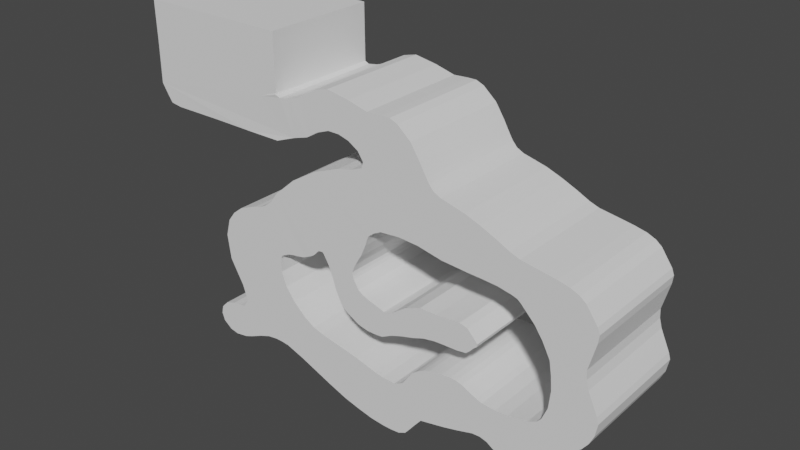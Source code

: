 # Source: E0M2.Collision.blend  (saved by Blender 2.91.10; exported with 4.5.12 LTS)
import bpy
from mathutils import Matrix  # noqa: F401  (used for matrix-valued properties, if any)

bpy.ops.wm.read_factory_settings(use_empty=True)
scene = bpy.context.scene
scene.name = 'Scene'

# ---- collections
col_collection = bpy.data.collections.new('Collection'); scene.collection.children.link(col_collection)

# ---- world
world_world = bpy.data.worlds.new('World'); scene.world = world_world
world_world.use_nodes = True; world_world.node_tree.nodes.clear()
_N = world_world.node_tree.nodes; _L = world_world.node_tree.links
n0 = _N.new('ShaderNodeOutputWorld'); n0.name = 'World Output'; n0.location = (300, 300)
n1 = _N.new('ShaderNodeBackground'); n1.name = 'Background'; n1.location = (10, 300)
n1.inputs[0].default_value = (0.05088, 0.05088, 0.05088, 1.0)
_L.new(n1.outputs[0], n0.inputs[0])
n0.is_active_output = True
world_world.color = (0.05088, 0.05088, 0.05088)
world_world.use_sun_shadow = False
world_world.sun_shadow_jitter_overblur = 0.0

# ---- meshes
me_world_meshshape = bpy.data.meshes.new('World.MeshShape')
me_world_meshshape.from_pydata([(3.954, 5.0, 19.69), (3.954, -5.0, 19.69), (6.627, 5.0, 18.88), (6.627, -5.0, 18.88), (9.222, 5.0, 17.84), (9.222, -5.0, 17.84), (15.85, 5.0, 15.99), (15.85, -5.0, 15.99), (17.33, 5.0, 14.22), (17.33, -5.0, 14.22), (17.83, 5.0, 5.801), (17.83, -5.0, 5.801), (16.97, 5.0, 4.357), (16.97, -5.0, 4.357), (14.31, 5.0, 2.495), (14.31, -5.0, 2.495), (11.51, 5.0, 0.8771), (11.51, -5.0, 0.8771), (9.215, 5.0, 1.052), (9.215, -5.0, 1.052), (6.447, 5.0, 0.7671), (6.447, -5.0, 0.7671), (3.846, 5.0, 0.158), (3.846, -5.0, 0.158), (0.8278, 5.0, -2.233), (0.8278, -5.0, -2.233), (-2.024, 5.0, -2.189), (-2.024, -5.0, -2.189), (-4.839, 5.0, -1.519), (-4.839, -5.0, -1.519), (-11.22, 5.0, 0.893), (-11.22, -5.0, 0.893), (-19.05, 5.0, 0.2225), (-19.05, -5.0, 0.2225), (-19.15, 5.0, 1.608), (-19.15, -5.0, 1.608), (-16.3, 5.0, 4.818), (-16.3, -5.0, 4.818), (-17.52, 5.0, 6.955), (-17.52, -5.0, 6.955), (-17.81, 5.0, 9.12), (-17.81, -5.0, 9.12), (-12.97, 5.0, 13.33), (-12.97, -5.0, 13.33), (-11.57, 5.0, 14.82), (-11.57, -5.0, 14.82), (-9.683, 5.0, 16.48), (-9.683, -5.0, 16.48), (-7.425, 5.0, 17.86), (-7.425, -5.0, 17.86), (-4.875, 5.0, 18.87), (-4.875, -5.0, 18.87), (-2.6, 5.0, 19.56), (-2.6, -5.0, 19.56), (-10.18, -5.0, 5.507), (-10.18, 5.0, 5.507), (-11.01, -5.0, 6.631), (-11.01, 5.0, 6.631), (10.87, -5.0, 4.229), (10.87, 5.0, 4.229), (-7.13, -5.0, 3.637), (-7.13, 5.0, 3.637), (2.704, -5.0, 4.404), (2.704, 5.0, 4.404), (0.8385, -5.0, 2.441), (0.8385, 5.0, 2.441), (-2.417, -5.0, 2.647), (-2.417, 5.0, 2.647), (-0.8159, -5.0, 2.305), (-0.8159, 5.0, 2.305), (4.968, -5.0, 5.127), (4.968, 5.0, 5.127), (7.282, -5.0, 4.786), (7.282, 5.0, 4.786), (5.753, -5.0, 5.186), (5.753, 5.0, 5.186), (13.25, -5.0, 4.83), (13.25, 5.0, 4.83), (-9.104, -5.0, 4.531), (-9.104, 5.0, 4.531), (12.67, 5.0, 12.5), (12.67, -5.0, 12.5), (13.99, 5.0, 10.27), (13.99, -5.0, 10.27), (-11.48, 5.0, 7.847), (-11.48, -5.0, 7.847), (-8.819, 5.01, 10.1), (-8.819, -4.99, 10.1), (-11.46, 5.0, 9.051), (-11.46, -5.0, 9.051), (11.51, 5.0, 13.69), (11.51, -5.0, 13.69), (0.8715, 5.0, 15.15), (0.8715, -5.0, 15.15), (9.527, 5.0, 14.34), (9.527, -5.0, 14.34), (2.625, 5.0, 15.04), (2.625, -5.0, 15.04), (-0.883, 5.0, 14.98), (-0.883, -5.0, 14.98), (-7.255, 5.0, 11.2), (-7.255, -5.0, 11.2), (10.37, 5.0, 17.28), (10.37, -5.0, 17.28), (17.44, 5.0, 13.03), (17.44, -5.0, 13.03), (16.88, 5.0, 9.972), (16.88, -5.0, 9.972), (17.89, 5.0, 7.457), (17.89, -5.0, 7.457), (12.68, 5.0, 1.635), (12.68, -5.0, 1.635), (10.49, 5.0, 0.5249), (10.49, -5.0, 0.5249), (7.876, 5.0, 1.185), (7.876, -5.0, 1.185), (2.391, 5.0, -0.7916), (2.391, -5.0, -0.7916), (-16.75, 5.0, 11.48), (-16.75, -5.0, 11.48), (-14.1, 5.0, 12.89), (-14.1, -5.0, 12.89), (9.811, 5.0, 4.155), (9.811, -5.0, 4.155), (-3.564, -5.0, 2.96), (8.141, -5.0, 4.405), (6.283, 5.0, 5.15), (-3.564, 5.0, 2.96), (3.212, 5.0, 4.679), (8.141, 5.0, 4.405), (4.373, -5.0, 5.016), (6.283, -5.0, 5.15), (13.34, 5.0, 11.52), (13.34, -5.0, 11.52), (-7.651, 5.0, 10.76), (-11.04, -5.0, 9.519), (-11.04, 5.0, 9.519), (10.66, 5.0, 14.12), (10.66, -5.0, 14.12), (-2.058, 5.0, 14.24), (-2.058, -5.0, 14.24), (-7.651, -5.0, 10.76), (11.21, 5.0, 16.98), (15.11, 5.0, 16.3), (16.37, -5.0, 15.58), (17.52, -5.0, 13.7), (17.09, 5.0, 9.22), (16.84, -5.0, 10.74), (18.05, 5.0, 6.921), (17.46, 5.0, 5.016), (-14.24, 5.009, 19.42), (16.26, -5.0, 3.693), (12.0, 5.0, 1.247), (9.803, 5.0, 0.6665), (8.567, -5.0, 1.22), (1.485, 5.0, -1.923), (3.028, -5.0, -0.01094), (-15.85, 5.0, 12.19), (-17.4, -5.0, 10.63), (-13.59, 5.0, 13.01), (-14.64, -5.0, 12.68), (-12.25, -5.0, 13.89), (12.59, -5.0, 4.553), (1.277, 5.0, 2.724), (-2.885, -5.0, 2.774), (3.212, -5.0, 4.679), (0.3936, -5.0, 2.246), (8.637, -5.0, 4.249), (3.778, 5.0, 4.879), (6.808, -5.0, 5.022), (-8.114, -5.0, 3.921), (2.226, -5.0, 4.04), (-7.468, 5.0, 10.98), (-11.33, -5.0, 9.37), (14.28, 5.0, 7.898), (14.12, -5.0, 6.394), (14.12, 5.0, 6.394), (11.16, 5.0, 13.98), (-8.041, -5.0, 10.49), (-6.772, 5.0, 11.27), (4.755, -5.0, 14.62), (11.21, -5.0, 16.98), (15.11, -5.0, 16.3), (16.37, 5.0, 15.58), (17.52, 5.0, 13.7), (16.84, 5.0, 10.74), (17.09, -5.0, 9.22), (18.05, -5.0, 6.921), (17.46, -5.0, 5.016), (16.26, 5.0, 3.693), (12.0, -5.0, 1.247), (9.803, -5.0, 0.6665), (8.567, 5.0, 1.22), (3.028, 5.0, -0.01094), (1.485, -5.0, -1.923), (-17.4, 5.0, 10.63), (-15.85, -5.0, 12.19), (-14.64, 5.0, 12.68), (-13.59, -5.0, 13.01), (-12.25, 5.0, 13.89), (-8.114, 5.0, 3.921), (2.226, 5.0, 4.04), (0.3936, 5.0, 2.246), (3.778, -5.0, 4.879), (6.808, 5.0, 5.022), (-2.885, 5.0, 2.774), (4.373, 5.0, 5.016), (8.637, 5.0, 4.249), (12.59, 5.0, 4.553), (1.277, -5.0, 2.724), (-8.041, 5.0, 10.49), (-11.33, 5.0, 9.37), (14.28, -5.0, 7.898), (13.67, -5.0, 5.289), (13.67, 5.0, 5.289), (11.16, -5.0, 13.98), (-7.468, -5.0, 10.98), (4.755, 5.0, 14.62), (-6.772, -5.0, 11.27), (-3.152, -5.0, 9.274), (-3.152, 5.0, 9.274), (-2.084, 5.0, 8.747), (3.15, 5.0, 7.511), (0.1529, -5.0, 8.493), (-2.084, -5.0, 8.747), (0.1529, 5.0, 8.493), (3.15, -5.0, 7.511), (-3.237, 5.0, 6.174), (-4.38, -5.0, 6.803), (-1.456, 5.0, 5.959), (-0.8225, 5.0, 6.017), (-0.8225, -5.0, 6.017), (-2.293, -5.0, 5.956), (-5.012, 5.0, 7.437), (-4.38, 5.0, 6.803), (-3.237, -5.0, 6.174), (-2.293, 5.0, 5.956), (-3.617, 5.0, 10.02), (-1.456, -5.0, 5.959), (-3.617, -5.0, 10.02), (-5.012, -5.0, 7.437), (7.633, 5.0, 9.51), (7.633, -5.0, 9.51), (7.699, -5.0, 8.544), (6.461, -5.0, 10.19), (7.084, -5.0, 7.918), (7.084, 5.0, 7.918), (7.699, 5.0, 8.544), (6.461, 5.0, 10.19), (-15.85, 5.0, 3.466), (-15.85, -5.0, 3.466), (-16.38, 5.0, -0.3345), (-16.38, -5.0, -0.3345), (-17.64, -5.0, 2.541), (-17.64, 5.0, 2.541), (-18.28, 5.0, -0.352), (-13.49, -5.0, 0.8474), (-18.54, -5.0, 2.235), (-16.88, 5.0, 2.628), (-13.49, 5.0, 0.8474), (-18.28, -5.0, -0.352), (-16.88, -5.0, 2.628), (-18.54, 5.0, 2.235), (2.865, 5.0, 10.02), (2.865, -5.0, 10.02), (4.37, 5.0, 10.02), (1.522, -5.0, 9.484), (1.522, 5.0, 9.484), (4.37, -5.0, 10.02), (-2.859, 5.0, 12.26), (-2.859, -5.0, 12.26), (-2.4, 5.0, 13.3), (-3.561, -5.0, 11.01), (-3.561, 5.0, 11.01), (-2.4, -5.0, 13.3), (-24.34, -5.023, 21.02), (-24.41, -5.023, 28.0), (-24.34, 5.016, 21.02), (-24.41, 5.016, 28.0), (-11.07, -5.078, 19.45), (-11.05, -5.023, 28.02), (-11.05, 5.016, 28.02), (-11.03, 5.033, 23.16), (-11.03, -5.074, 23.16), (-11.05, -5.026, 23.26), (-12.68, -5.023, 22.65), (0.7207, 5.0, 23.81), (2.71, 5.0, 21.56), (2.71, -5.0, 21.56), (0.7207, -5.0, 23.81), (-2.043, -5.0, 24.01), (-2.043, 5.0, 24.01), (-2.462, 5.0, 20.08), (-2.462, -5.0, 20.08), (-3.779, 5.0, 24.47), (-3.835, 5.0, 21.35), (-3.779, -5.0, 24.47), (-3.835, -5.0, 21.35), (-5.759, 5.0, 24.81), (-5.783, 5.0, 21.61), (-5.759, -5.0, 24.81), (-5.783, -5.0, 21.61), (-6.964, 5.0, 24.51), (-6.888, 5.0, 21.19), (-6.964, -5.0, 24.51), (-6.888, -5.0, 21.19), (-8.611, 5.0, 23.51), (-7.968, 5.0, 20.52), (-8.611, -5.0, 23.51), (-7.968, -5.0, 20.52), (-9.38, 5.0, 20.09), (-9.38, -5.0, 20.09), (-11.07, 5.003, 19.45), (-14.24, -5.051, 19.42), (-17.84, 5.013, 19.43), (-17.84, -5.037, 19.43), (-22.36, -5.03, 19.39), (-22.36, 5.014, 19.39), (-23.8, 5.015, 20.19), (-23.8, -5.027, 20.19), (-23.34, -5.029, 19.53), (-23.34, 5.015, 19.53), (-24.34, 5.016, 24.5), (-24.34, -5.023, 24.5), (-10.64, -5.037, 22.98), (-10.64, 5.017, 22.99), (-9.759, -5.018, 23.14), (-9.759, 5.008, 23.14), (-7.786, -5.0, 23.98), (-7.786, 5.0, 23.98), (-4.781, -5.0, 21.61), (-4.781, 5.0, 21.61), (-0.6825, 5.0, 24.09), (-0.6825, -5.0, 24.09), (0.03486, 5.0, 24.09), (0.03486, -5.0, 24.09), (1.901, -5.0, 22.8), (1.901, 5.0, 22.8), (-2.947, -5.0, 20.81), (-2.947, 5.0, 20.81), (-3.693, 5.0, 19.14), (-3.693, -5.0, 19.14), (-16.32, -5.0, 2.751), (-16.32, 5.0, 2.751), (-19.3, -5.0, 0.903), (-19.3, 5.0, 0.903), (-14.58, -5.0, 0.436), (-14.58, 5.0, 0.436), (-15.59, 5.0, -0.02809), (-15.59, -5.0, -0.02809), (-17.5, -5.0, -0.5138), (-17.5, 5.0, -0.5138), (-12.56, 5.0, 0.9786), (-12.56, -5.0, 0.9786), (-11.89, 5.0, 0.9636), (-11.89, -5.0, 0.9636), (-8.042, -5.0, -0.2848), (-8.042, 5.0, -0.2848), (-6.505, 5.0, -0.9023), (-6.505, -5.0, -0.9023), (-9.587, -5.0, 0.3359), (-9.587, 5.0, 0.3359), (-3.427, 5.0, -1.886), (-3.427, -5.0, -1.886), (-0.6882, 5.0, -2.306), (-0.6882, -5.0, -2.306), (0.07167, -5.0, -2.302), (0.07167, 5.0, -2.302), (1.944, 5.0, -1.364), (1.944, -5.0, -1.364), (5.207, -5.0, 0.448), (5.207, 5.0, 0.448), (13.49, -5.0, 2.075), (13.49, 5.0, 2.075), (15.35, 5.0, 3.077), (15.35, -5.0, 3.077), (17.14, -5.0, 11.88), (17.14, 5.0, 11.88), (13.14, -5.0, 16.68), (13.14, 5.0, 16.68), (14.12, 5.0, 16.52), (14.12, -5.0, 16.52), (7.927, -5.0, 18.4), (7.927, 5.0, 18.4), (5.225, -5.0, 19.23), (5.225, 5.0, 19.23), (4.565, -5.0, 19.39), (4.565, 5.0, 19.39), (3.283, -5.0, 20.56), (3.283, 5.0, 20.56), (3.552, -5.0, 20.14), (3.552, 5.0, 20.14), (7.104, 5.0, 14.47), (7.104, -5.0, 14.47), (8.312, -5.0, 14.42), (8.312, 5.0, 14.42), (13.67, -5.0, 10.89), (13.67, 5.0, 10.89), (14.18, 5.0, 9.083), (14.18, -5.0, 9.083), (1.73, -5.0, 3.38), (1.73, 5.0, 3.38), (1.505, 5.0, 3.044), (1.505, -5.0, 3.044), (-0.01465, -5.0, 2.267), (-0.01465, 5.0, 2.267), (-1.585, 5.0, 2.437), (-1.585, -5.0, 2.437), (-5.344, 5.0, 3.297), (-5.344, -5.0, 3.297), (-10.06, 5.0, 9.871), (-10.06, -5.0, 9.871), (-10.64, -5.0, 9.726), (-10.64, 5.0, 9.726), (-9.445, 5.005, 9.965), (-9.445, -4.995, 9.965), (-7.017, -5.0, 11.26), (-7.017, 5.0, 11.26), (-5.78, 5.0, 9.307), (-5.78, -5.0, 9.307), (-6.177, 5.0, 10.31), (-6.177, -5.0, 10.31), (-6.462, -5.0, 10.8), (-6.462, 5.0, 10.8), (-5.478, 5.0, 8.352), (-5.478, -5.0, 8.352), (-5.641, -5.0, 8.831), (-5.641, 5.0, 8.831), (1.14, -5.0, 6.863), (1.14, 5.0, 6.863), (0.1494, -5.0, 6.516), (0.1494, 5.0, 6.516), (2.14, -5.0, 7.143), (2.14, 5.0, 7.143), (5.272, 5.0, 7.766), (5.272, -5.0, 7.766), (4.225, 5.0, 7.716), (4.225, -5.0, 7.716), (6.336, 5.0, 7.796), (6.336, -5.0, 7.796), (7.39, 5.0, 8.184), (7.39, -5.0, 8.184), (8.054, 5.0, 9.043), (8.054, -5.0, 9.043), (7.995, 5.0, 8.781), (7.995, -5.0, 8.781), (7.155, -5.0, 10.01), (7.155, 5.0, 10.01), (5.837, 5.0, 10.13), (5.837, -5.0, 10.13), (0.907, 5.0, 9.051), (0.907, -5.0, 9.051), (-0.9074, 5.0, 8.412), (-0.9074, -5.0, 8.412), (-0.3519, 5.0, 8.348), (-0.3519, -5.0, 8.348), (-0.6142, -5.0, 8.3), (-0.6142, 5.0, 8.3), (-2.657, -5.0, 8.954), (-2.657, 5.0, 8.954), (-3.738, 5.0, 10.6), (-3.738, -5.0, 10.6), (-3.704, -5.0, 10.3), (-3.704, 5.0, 10.3), (-3.241, -5.0, 11.65), (-3.241, 5.0, 11.65), (-3.421, -5.0, 11.35), (-3.421, 5.0, 11.35), (-2.248, 5.005, 13.78), (-2.248, -4.995, 13.78), (-1.492, 5.0, 14.67), (-1.492, -5.0, 14.67), (-1.186, 5.0, 14.82), (-1.186, -5.0, 14.82)], [], [(265, 449, 268), (173, 88, 89), (141, 172, 134), (17, 112, 113), (184, 9, 8), (276, 322, 278), (90, 81, 80), (255, 33, 260), (154, 114, 115), (101, 417, 100), (93, 98, 99), (259, 346, 256), (79, 54, 55), (107, 146, 186), (13, 189, 151), (329, 304, 328), (49, 50, 51), (209, 65, 163), (27, 364, 26), (219, 237, 220), (43, 159, 42), (389, 288, 287), (447, 244, 248), (345, 33, 32), (129, 72, 73), (400, 201, 171), (226, 436, 222), (305, 307, 309), (405, 68, 69), (337, 289, 286), (414, 87, 86), (309, 310, 311), (94, 138, 137), (196, 197, 160), (103, 4, 102), (260, 351, 255), (194, 24, 25), (274, 269, 270), (145, 104, 105), (290, 294, 291), (393, 217, 180), (166, 65, 64), (34, 257, 35), (178, 134, 210), (382, 4, 5), (115, 20, 21), (397, 83, 82), (272, 467, 273), (384, 2, 3), (76, 214, 213), (101, 172, 216), (57, 85, 84), (311, 312, 279), (296, 298, 294), (362, 29, 363), (233, 228, 234), (335, 286, 289), (312, 313, 279), (215, 137, 138), (283, 285, 284), (123, 207, 122), (261, 254, 258), (45, 199, 44), (232, 229, 236), (452, 224, 221), (164, 67, 66), (190, 110, 152), (340, 51, 50), (121, 197, 120), (10, 188, 11), (119, 195, 118), (117, 193, 116), (97, 217, 96), (372, 110, 111), (87, 210, 86), (47, 48, 49), (119, 157, 196), (375, 14, 15), (43, 199, 161), (190, 16, 17), (370, 22, 23), (231, 229, 238), (187, 108, 148), (169, 73, 72), (38, 37, 36), (82, 399, 398), (377, 105, 104), (127, 164, 124), (19, 192, 154), (98, 473, 99), (316, 320, 319), (394, 94, 395), (422, 179, 218), (75, 70, 71), (354, 31, 30), (264, 265, 268), (7, 183, 144), (170, 79, 200), (243, 444, 247), (41, 195, 158), (8, 144, 183), (182, 6, 7), (150, 315, 313), (249, 37, 250), (171, 63, 62), (326, 325, 327), (301, 303, 305), (31, 361, 30), (174, 175, 176), (262, 253, 257), (191, 18, 19), (23, 193, 156), (267, 264, 266), (375, 189, 374), (333, 291, 332), (198, 43, 173), (389, 390, 388), (321, 319, 320), (343, 250, 342), (314, 316, 315), (59, 162, 58), (350, 251, 351), (53, 292, 293), (81, 91, 381), (391, 1, 390), (276, 281, 280), (56, 55, 54), (354, 353, 355), (366, 24, 367), (245, 440, 246), (356, 358, 357), (458, 221, 224), (338, 295, 297), (77, 162, 208), (222, 432, 226), (96, 93, 97), (308, 327, 306), (108, 186, 146), (80, 133, 132), (408, 60, 61), (194, 368, 155), (352, 256, 353), (182, 380, 143), (368, 117, 116), (323, 277, 322), (198, 120, 159), (203, 128, 168), (58, 122, 59), (330, 299, 301), (318, 275, 319), (340, 53, 341), (343, 261, 258), (187, 10, 11), (386, 0, 387), (370, 20, 371), (173, 136, 211), (330, 295, 331), (348, 252, 349), (377, 147, 376), (68, 406, 69), (392, 394, 395), (381, 379, 380), (384, 387, 385), (382, 2, 383), (378, 142, 379), (89, 84, 85), (372, 14, 373), (338, 292, 339), (359, 28, 358), (347, 349, 346), (345, 35, 344), (300, 302, 298), (235, 234, 228), (175, 214, 176), (462, 237, 239), (362, 27, 26), (266, 450, 267), (317, 320, 316), (40, 39, 38), (181, 102, 142), (235, 236, 227), (46, 45, 44), (74, 126, 131), (324, 282, 325), (170, 61, 60), (360, 357, 361), (282, 283, 284), (191, 112, 153), (147, 106, 107), (329, 308, 306), (139, 469, 140), (131, 204, 169), (335, 332, 334), (397, 82, 185), (365, 367, 364), (91, 177, 215), (167, 129, 207), (337, 288, 336), (188, 12, 13), (79, 55, 30), (397, 133, 396), (399, 174, 398), (70, 206, 71), (130, 168, 206), (165, 63, 128), (400, 402, 401), (403, 163, 402), (405, 166, 404), (407, 67, 406), (408, 124, 409), (410, 412, 411), (413, 135, 412), (415, 410, 411), (416, 179, 417), (419, 427, 418), (421, 418, 420), (422, 420, 423), (425, 233, 424), (426, 424, 427), (429, 430, 428), (431, 231, 430), (433, 428, 432), (435, 438, 434), (437, 434, 436), (439, 246, 438), (441, 247, 440), (443, 241, 442), (445, 442, 444), (447, 242, 446), (448, 244, 449), (451, 225, 450), (452, 456, 453), (454, 223, 455), (457, 455, 456), (458, 220, 459), (461, 273, 460), (462, 460, 463), (464, 269, 465), (466, 465, 467), (469, 271, 274), (470, 140, 471), (472, 471, 473), (265, 448, 449), (173, 211, 88), (141, 216, 172), (17, 16, 112), (184, 145, 9), (276, 323, 322), (90, 91, 81), (255, 32, 33), (154, 192, 114), (101, 416, 417), (93, 92, 98), (259, 347, 346), (79, 78, 54), (107, 106, 146), (13, 12, 189), (329, 302, 304), (49, 48, 50), (209, 64, 65), (27, 365, 364), (219, 239, 237), (43, 198, 159), (389, 388, 288), (447, 446, 244), (345, 344, 33), (129, 125, 72), (400, 401, 201), (226, 437, 436), (305, 303, 307), (405, 404, 68), (337, 336, 289), (414, 415, 87), (309, 307, 310), (94, 95, 138), (196, 157, 197), (103, 5, 4), (260, 350, 351), (194, 155, 24), (274, 271, 269), (145, 184, 104), (290, 296, 294), (393, 392, 217), (166, 202, 65), (34, 262, 257), (178, 141, 134), (382, 383, 4), (115, 114, 20), (397, 396, 83), (272, 466, 467), (384, 385, 2), (76, 77, 214), (101, 100, 172), (57, 56, 85), (311, 310, 312), (296, 300, 298), (362, 28, 29), (233, 240, 228), (335, 334, 286), (312, 150, 313), (215, 177, 137), (123, 167, 207), (261, 253, 254), (45, 161, 199), (232, 238, 229), (452, 453, 224), (164, 205, 67), (190, 111, 110), (340, 341, 51), (121, 160, 197), (10, 149, 188), (119, 158, 195), (117, 156, 193), (97, 180, 217), (372, 373, 110), (87, 178, 210), (47, 46, 48), (119, 118, 157), (375, 374, 14), (43, 42, 199), (190, 152, 16), (370, 371, 22), (231, 230, 229), (187, 109, 108), (169, 204, 73), (38, 39, 37), (82, 83, 399), (377, 376, 105), (127, 205, 164), (19, 18, 192), (98, 472, 473), (319, 275, 316), (275, 311, 313), (315, 275, 313), (311, 279, 313), (315, 316, 275), (394, 95, 94), (422, 423, 179), (75, 74, 70), (354, 355, 31), (264, 263, 265), (7, 6, 183), (170, 78, 79), (243, 445, 444), (41, 40, 195), (8, 9, 144), (182, 143, 6), (150, 314, 315), (249, 36, 37), (171, 201, 63), (326, 324, 325), (301, 299, 303), (31, 360, 361), (174, 212, 175), (262, 254, 253), (191, 153, 18), (23, 22, 193), (267, 263, 264), (375, 151, 189), (333, 290, 291), (158, 119, 89), (119, 196, 89), (89, 196, 160), (160, 121, 173), (121, 198, 173), (89, 160, 173), (39, 41, 85), (41, 158, 89), (89, 85, 41), (43, 135, 173), (389, 391, 390), (321, 318, 319), (343, 249, 250), (314, 317, 316), (59, 208, 162), (350, 252, 251), (53, 52, 292), (323, 276, 285), (276, 280, 285), (280, 284, 285), (285, 283, 324), (311, 275, 285), (275, 323, 285), (305, 309, 308), (309, 311, 326), (326, 311, 324), (311, 285, 324), (301, 305, 328), (309, 326, 308), (330, 301, 300), (305, 308, 328), (297, 330, 296), (301, 328, 304), (301, 304, 300), (300, 296, 330), (296, 290, 297), (290, 333, 338), (333, 335, 289), (338, 333, 293), (289, 336, 293), (336, 288, 293), (288, 388, 293), (293, 333, 289), (388, 390, 53), (338, 297, 290), (390, 1, 93), (386, 384, 180), (384, 3, 180), (293, 388, 53), (3, 382, 393), (1, 386, 97), (53, 390, 93), (3, 393, 180), (382, 5, 394), (382, 394, 393), (5, 103, 95), (394, 5, 95), (93, 1, 97), (49, 51, 140), (51, 341, 140), (416, 47, 218), (341, 53, 473), (97, 386, 180), (47, 49, 218), (47, 416, 101), (87, 45, 178), (161, 45, 87), (45, 47, 101), (161, 411, 412), (135, 43, 412), (43, 161, 412), (411, 161, 415), (415, 161, 87), (103, 181, 95), (181, 378, 215), (378, 381, 91), (181, 215, 138), (381, 182, 81), (182, 7, 81), (7, 144, 81), (144, 9, 81), (9, 145, 105), (9, 105, 81), (105, 376, 133), (216, 45, 101), (45, 216, 178), (105, 133, 81), (376, 147, 396), (396, 147, 83), (141, 178, 216), (186, 109, 212), (109, 187, 11), (109, 11, 175), (11, 188, 175), (188, 13, 175), (13, 151, 175), (175, 151, 213), (151, 375, 213), (375, 15, 76), (213, 375, 76), (15, 372, 162), (372, 111, 162), (190, 17, 58), (17, 113, 191), (19, 17, 191), (76, 15, 162), (111, 190, 58), (17, 19, 58), (58, 19, 123), (107, 186, 399), (147, 107, 83), (109, 175, 212), (19, 154, 123), (115, 21, 72), (21, 370, 70), (171, 23, 400), (154, 115, 167), (167, 115, 125), (23, 171, 62), (370, 23, 62), (403, 156, 209), (156, 403, 23), (209, 156, 64), (218, 49, 469), (469, 49, 140), (117, 369, 166), (369, 194, 25), (366, 369, 25), (366, 365, 404), (365, 27, 68), (366, 404, 166), (27, 363, 407), (363, 29, 164), (29, 359, 409), (359, 356, 409), (27, 407, 68), (356, 360, 60), (365, 68, 404), (366, 166, 369), (156, 117, 64), (407, 363, 66), (360, 31, 78), (66, 363, 164), (117, 166, 64), (31, 355, 54), (164, 29, 124), (355, 353, 54), (422, 218, 466), (466, 218, 464), (421, 422, 461), (124, 29, 409), (419, 421, 462), (422, 466, 272), (425, 426, 219), (426, 419, 239), (239, 419, 462), (228, 240, 219), (240, 425, 219), (228, 219, 458), (232, 235, 224), (235, 228, 458), (224, 235, 458), (231, 238, 453), (238, 232, 224), (231, 453, 456), (430, 231, 456), (421, 461, 462), (346, 349, 342), (349, 252, 261), (342, 349, 261), (252, 350, 253), (350, 260, 253), (252, 253, 261), (260, 33, 257), (33, 344, 35), (257, 33, 35), (257, 253, 260), (256, 346, 250), (250, 346, 342), (37, 39, 85), (256, 250, 353), (250, 37, 56), (353, 250, 54), (54, 250, 56), (37, 85, 56), (226, 432, 266), (432, 428, 451), (223, 430, 455), (428, 430, 223), (453, 238, 224), (54, 78, 31), (430, 456, 455), (437, 226, 264), (78, 170, 360), (170, 60, 360), (435, 437, 268), (428, 223, 451), (245, 439, 441), (439, 435, 449), (441, 244, 446), (243, 441, 242), (443, 445, 243), (446, 242, 441), (242, 443, 243), (449, 244, 439), (439, 244, 441), (266, 264, 226), (264, 268, 437), (268, 449, 435), (60, 409, 356), (451, 266, 432), (23, 403, 400), (165, 370, 62), (370, 165, 203), (125, 115, 72), (239, 219, 426), (370, 130, 70), (203, 130, 370), (70, 74, 21), (74, 131, 21), (131, 169, 21), (169, 72, 21), (272, 461, 422), (464, 218, 270), (154, 167, 123), (274, 270, 218), (469, 274, 218), (111, 58, 162), (471, 140, 341), (99, 473, 53), (473, 471, 341), (186, 212, 399), (93, 99, 53), (107, 399, 83), (95, 181, 138), (133, 376, 396), (215, 378, 91), (391, 0, 1), (276, 278, 281), (56, 57, 55), (354, 352, 353), (366, 25, 24), (245, 441, 440), (356, 359, 358), (458, 459, 221), (338, 339, 295), (77, 76, 162), (222, 433, 432), (96, 92, 93), (308, 326, 327), (108, 109, 186), (80, 81, 133), (408, 409, 60), (194, 369, 368), (352, 259, 256), (182, 381, 380), (368, 369, 117), (323, 275, 277), (198, 121, 120), (203, 165, 128), (58, 123, 122), (330, 331, 299), (318, 277, 275), (340, 52, 53), (343, 342, 261), (187, 148, 10), (386, 1, 0), (370, 21, 20), (173, 135, 136), (330, 297, 295), (348, 251, 252), (377, 185, 147), (68, 407, 406), (392, 393, 394), (381, 378, 379), (384, 386, 387), (382, 3, 2), (378, 181, 142), (89, 88, 84), (372, 15, 14), (338, 293, 292), (359, 29, 28), (347, 348, 349), (345, 34, 35), (300, 304, 302), (235, 227, 234), (175, 213, 214), (462, 463, 237), (362, 363, 27), (266, 451, 450), (317, 321, 320), (40, 41, 39), (181, 103, 102), (235, 232, 236), (46, 47, 45), (74, 75, 126), (324, 283, 282), (170, 200, 61), (360, 356, 357), (284, 280, 281), (281, 282, 284), (191, 113, 112), (147, 185, 106), (329, 328, 308), (139, 468, 469), (131, 126, 204), (335, 333, 332), (153, 112, 16), (153, 16, 18), (16, 152, 59), (59, 18, 16), (208, 59, 110), (110, 59, 152), (373, 14, 208), (14, 374, 77), (77, 374, 214), (110, 373, 208), (77, 208, 14), (374, 189, 214), (189, 12, 176), (12, 149, 176), (149, 10, 176), (10, 148, 108), (10, 108, 176), (108, 146, 174), (189, 176, 214), (108, 174, 176), (146, 106, 398), (174, 146, 398), (106, 185, 82), (398, 106, 82), (377, 104, 132), (104, 184, 8), (132, 104, 80), (185, 377, 397), (8, 183, 80), (8, 80, 104), (132, 397, 377), (365, 366, 367), (91, 90, 177), (167, 125, 129), (337, 287, 288), (188, 149, 12), (310, 307, 327), (307, 303, 306), (327, 307, 306), (312, 310, 325), (314, 150, 282), (150, 312, 282), (321, 317, 318), (317, 314, 322), (277, 318, 317), (281, 278, 322), (322, 277, 317), (312, 325, 282), (310, 327, 325), (281, 322, 314), (281, 314, 282), (303, 299, 329), (306, 303, 329), (299, 331, 298), (329, 299, 302), (298, 302, 299), (331, 295, 294), (294, 298, 331), (334, 332, 286), (332, 291, 339), (291, 294, 295), (291, 295, 339), (332, 339, 292), (286, 332, 292), (287, 337, 292), (337, 286, 292), (389, 287, 292), (391, 389, 52), (389, 292, 52), (0, 391, 92), (391, 52, 92), (340, 50, 139), (50, 48, 139), (340, 470, 472), (52, 340, 472), (98, 52, 472), (2, 385, 217), (385, 387, 217), (96, 0, 92), (387, 0, 96), (52, 98, 92), (470, 340, 139), (48, 46, 179), (46, 44, 100), (44, 199, 86), (139, 48, 468), (4, 383, 395), (383, 2, 392), (217, 387, 96), (102, 4, 94), (199, 42, 413), (179, 46, 417), (159, 120, 211), (120, 197, 211), (211, 197, 88), (42, 159, 211), (380, 379, 90), (379, 142, 177), (142, 102, 94), (417, 46, 100), (197, 157, 88), (157, 118, 88), (118, 195, 88), (195, 40, 88), (40, 38, 84), (40, 84, 88), (38, 36, 84), (143, 380, 80), (379, 177, 90), (183, 6, 80), (6, 143, 80), (90, 80, 380), (36, 249, 57), (137, 177, 142), (258, 254, 251), (254, 262, 255), (262, 34, 32), (34, 345, 32), (32, 255, 262), (255, 351, 254), (351, 251, 254), (251, 348, 258), (348, 347, 343), (348, 343, 258), (347, 259, 249), (343, 347, 249), (249, 259, 352), (94, 137, 142), (217, 392, 2), (392, 395, 383), (395, 94, 4), (36, 57, 84), (249, 352, 55), (57, 249, 55), (352, 354, 55), (354, 30, 55), (30, 361, 79), (357, 358, 408), (358, 28, 408), (406, 362, 26), (28, 362, 205), (69, 26, 364), (364, 367, 405), (405, 367, 202), (367, 24, 368), (24, 155, 368), (368, 116, 202), (367, 368, 202), (193, 22, 402), (22, 371, 63), (193, 65, 116), (65, 193, 163), (371, 20, 71), (163, 193, 402), (202, 116, 65), (26, 69, 406), (361, 357, 61), (362, 406, 67), (100, 44, 172), (69, 364, 405), (20, 114, 73), (172, 44, 210), (269, 271, 179), (271, 468, 179), (468, 48, 179), (362, 67, 205), (192, 18, 122), (18, 59, 122), (114, 192, 207), (465, 269, 179), (402, 22, 401), (401, 22, 201), (467, 465, 179), (460, 273, 423), (273, 467, 423), (423, 467, 179), (73, 204, 20), (204, 126, 20), (126, 75, 20), (75, 71, 20), (71, 206, 371), (206, 168, 371), (168, 128, 371), (128, 63, 371), (63, 201, 22), (129, 73, 114), (129, 114, 207), (122, 207, 192), (457, 452, 230), (452, 221, 229), (267, 450, 433), (450, 225, 429), (222, 263, 267), (265, 263, 436), (436, 263, 222), (447, 248, 440), (248, 448, 438), (440, 438, 246), (448, 265, 434), (448, 434, 438), (265, 436, 434), (241, 447, 440), (438, 440, 248), (444, 442, 247), (442, 241, 247), (440, 247, 241), (225, 454, 431), (222, 267, 433), (454, 457, 431), (433, 450, 429), (225, 431, 429), (229, 230, 452), (230, 431, 457), (227, 236, 221), (236, 229, 221), (227, 221, 459), (233, 234, 220), (234, 227, 459), (220, 234, 459), (427, 424, 220), (424, 233, 220), (427, 220, 237), (418, 427, 237), (420, 418, 463), (423, 420, 460), (418, 237, 463), (420, 463, 460), (28, 205, 127), (28, 127, 408), (210, 44, 86), (357, 408, 61), (199, 414, 86), (210, 134, 172), (410, 414, 199), (199, 413, 410), (361, 61, 200), (361, 200, 79), (413, 42, 136), (211, 136, 42), (397, 132, 133), (399, 212, 174), (70, 130, 206), (130, 203, 168), (165, 62, 63), (400, 403, 402), (403, 209, 163), (405, 202, 166), (407, 66, 67), (408, 127, 124), (410, 413, 412), (413, 136, 135), (415, 414, 410), (416, 218, 179), (419, 426, 427), (421, 419, 418), (422, 421, 420), (425, 240, 233), (426, 425, 424), (429, 431, 430), (431, 230, 231), (433, 429, 428), (435, 439, 438), (437, 435, 434), (439, 245, 246), (441, 243, 247), (443, 242, 241), (445, 443, 442), (447, 241, 242), (448, 248, 244), (451, 223, 225), (452, 457, 456), (454, 225, 223), (457, 454, 455), (458, 219, 220), (461, 272, 273), (462, 461, 460), (464, 270, 269), (466, 464, 465), (469, 468, 271), (470, 139, 140), (472, 470, 471)])
_uv = me_world_meshshape.uv_layers.new(name='UVMap')
_uv.uv.foreach_set('vector', [0.0625, 0.6313, 0.0625, 0.8687, 0.0625, 0.8687, 0.2422, 0.8687, 0.25, 0.6313, 0.25, 0.8687, 0.2031, 0.8687, 0.1953, 0.6313, 0.2031, 0.6313, 0.625, 1.0, 0.6094, 0.5, 0.6094, 1.0, 0.8047, 0.5, 0.8125, 1.0, 0.8125, 0.5, 0.625, 0.0, 0.5, 0.5, 0.875, 0.5, 0.8438, 0.6313, 0.8125, 0.8687, 0.8125, 0.6313, 0.3828, 0.5, 0.375, 1.0, 0.3828, 1.0, 0.5859, 1.0, 0.5781, 0.5, 0.5781, 1.0, 0.1875, 0.8687, 0.1758, 0.6313, 0.1875, 0.6313, 0.0, 0.8687, 0.03125, 0.6313, 0.03125, 0.8687, 0.3984, 0.5, 0.3945, 1.0, 0.3984, 1.0, 0.375, 0.6313, 0.3438, 0.8687, 0.3438, 0.6313, 0.7656, 1.0, 0.7578, 0.5, 0.7578, 1.0, 0.6875, 1.0, 0.6797, 0.5, 0.6797, 1.0, 0.03125, 0.5, 0.03125, 1.0, 0.03125, 1.0, 0.09375, 1.0, 0.0625, 0.5, 0.0625, 1.0, 0.5078, 0.8687, 0.5, 0.6313, 0.5078, 0.6313, 0.4688, 1.0, 0.4844, 0.5, 0.4688, 0.5, 0.04688, 0.8687, 0.04688, 0.6313, 0.04688, 0.6313, 0.1875, 1.0, 0.1953, 0.5, 0.1875, 0.5, 0.9688, 0.5, 0.9688, 1.0, 0.9688, 0.5, 0.06641, 0.6313, 0.0625, 0.8687, 0.0625, 0.6313, 0.5654, 0.09848, 0.375, 1.0, 0.5803, 0.08029, 0.6406, 0.6313, 0.625, 0.8687, 0.625, 0.6313, 0.5156, 0.8687, 0.5234, 0.6313, 0.5234, 0.8687, 0.09375, 0.8687, 0.09375, 0.6313, 0.09375, 0.6313, 0.03125, 1.0, 0.03125, 0.5, 0.03125, 1.0, 0.4805, 0.6313, 0.4688, 0.8687, 0.4688, 0.6313, 0.9844, 0.5, 1.0, 1.0, 1.0, 0.5, 0.2227, 0.6313, 0.2188, 0.8687, 0.2188, 0.6313, 0.03125, 1.0, 0.03125, 0.5, 0.03125, 1.0, 0.875, 0.6313, 0.8594, 0.8687, 0.8594, 0.6313, 0.2266, 1.0, 0.2109, 0.5, 0.2109, 1.0, 0.8906, 1.0, 0.9062, 0.5, 0.8906, 0.5, 0.3828, 1.0, 0.3867, 0.5, 0.3828, 0.5, 0.5078, 1.0, 0.5, 0.5, 0.5, 1.0, 0.04688, 0.8687, 0.04688, 0.6313, 0.04688, 0.8687, 0.8047, 1.0, 0.7969, 0.5, 0.7969, 1.0, 0.03125, 1.0, 0.03125, 0.5, 0.03125, 0.5, 0.9023, 0.8687, 0.9297, 0.6313, 0.9297, 0.8687, 0.4922, 0.8687, 0.5, 0.6313, 0.5, 0.8687, 0.3438, 0.5, 0.3398, 1.0, 0.3438, 1.0, 0.2109, 0.8687, 0.2031, 0.6313, 0.2109, 0.6313, 0.9219, 1.0, 0.9062, 0.5, 0.9062, 1.0, 0.5781, 1.0, 0.5625, 0.5, 0.5625, 1.0, 0.7891, 0.6313, 0.7812, 0.8687, 0.7812, 0.6313, 0.04688, 0.8687, 0.04688, 0.6313, 0.04688, 0.6313, 0.9531, 1.0, 0.9375, 0.5, 0.9375, 1.0, 0.7188, 0.8687, 0.7266, 0.6313, 0.7266, 0.8687, 0.1875, 0.8687, 0.1953, 0.6313, 0.1953, 0.8687, 0.3125, 0.6313, 0.2812, 0.8687, 0.2812, 0.6313, 0.03125, 1.0, 0.03125, 0.5, 0.03125, 1.0, 0.03125, 1.0, 0.03125, 0.5, 0.03125, 0.5, 0.4531, 0.5, 0.4375, 1.0, 0.4531, 1.0, 0.1641, 0.6313, 0.1484, 0.8687, 0.1484, 0.6313, 0.007812, 1.0, 0.0, 0.5, 0.0, 1.0, 0.375, 0.5, 0.25, 0.75, 0.375, 0.75, 0.8516, 0.8687, 0.8594, 0.6313, 0.8594, 0.8687, 0.4375, 0.75, 0.4688, 0.7812, 0.4688, 0.75, 0.6719, 0.8687, 0.6484, 0.6313, 0.6719, 0.6313, 0.332, 1.0, 0.3359, 0.5, 0.332, 0.5, 0.1562, 1.0, 0.1797, 0.5, 0.1562, 0.5, 0.1172, 0.8687, 0.1016, 0.6313, 0.1172, 0.6313, 0.05859, 0.6313, 0.05469, 0.8687, 0.05469, 0.6313, 0.4297, 0.8687, 0.4375, 0.6313, 0.4375, 0.8687, 0.6328, 1.0, 0.6406, 0.5, 0.6328, 0.5, 0.04688, 0.5, 0.0625, 1.0, 0.0625, 0.5, 0.2031, 1.0, 0.2109, 0.5, 0.2031, 0.5, 0.7188, 0.5, 0.6953, 1.0, 0.7188, 1.0, 0.2344, 1.0, 0.2422, 0.5, 0.2344, 0.5, 0.5156, 1.0, 0.5234, 0.5, 0.5156, 0.5, 0.9688, 0.8687, 0.9297, 0.6313, 0.9688, 0.6313, 0.6484, 1.0, 0.6406, 0.5, 0.6406, 1.0, 0.2188, 0.8687, 0.2109, 0.6313, 0.2188, 0.6313, 0.125, 1.0, 0.09375, 0.5, 0.09375, 1.0, 0.2344, 1.0, 0.2266, 0.5, 0.2266, 1.0, 0.668, 1.0, 0.6562, 0.5, 0.6562, 1.0, 0.1875, 1.0, 0.1797, 0.5, 0.1797, 1.0, 0.6328, 1.0, 0.625, 0.5, 0.625, 1.0, 0.5469, 1.0, 0.5312, 0.5, 0.5312, 1.0, 0.09375, 0.8687, 0.1016, 0.6313, 0.1016, 0.8687, 0.7266, 1.0, 0.7344, 0.5, 0.7266, 0.5, 0.6172, 0.8687, 0.625, 0.6313, 0.625, 0.8687, 0.2812, 0.5, 0.3125, 1.0, 0.3125, 0.5, 0.7812, 0.6313, 0.7695, 0.8687, 0.7695, 0.6313, 0.7852, 0.5, 0.7969, 1.0, 0.7969, 0.5, 0.4219, 0.6313, 0.4297, 0.8687, 0.4219, 0.8687, 0.5938, 1.0, 0.5859, 0.5, 0.5859, 1.0, 0.03125, 0.6313, 0.03516, 0.8687, 0.03125, 0.8687, 0.375, 0.9688, 0.375, 0.9766, 0.375, 0.9844, 0.8887, 0.8687, 0.875, 0.6313, 0.8887, 0.6313, 0.1641, 0.8687, 0.1641, 0.6313, 0.1641, 0.8687, 0.5938, 0.6313, 0.5781, 0.8687, 0.5781, 0.6313, 0.4043, 0.5, 0.4062, 1.0, 0.4062, 0.5, 0.0625, 0.8687, 0.0625, 0.6313, 0.0625, 0.8687, 0.8438, 1.0, 0.8359, 0.5, 0.8359, 1.0, 0.3984, 0.8687, 0.375, 0.6313, 0.3984, 0.6313, 0.07812, 0.8687, 0.07617, 0.6313, 0.07812, 0.6313, 0.25, 1.0, 0.2422, 0.5, 0.2422, 1.0, 0.8125, 0.5, 0.8359, 1.0, 0.8359, 0.5, 0.8516, 1.0, 0.8438, 0.5, 0.8438, 1.0, 0.25, 0.5, 0.1875, 0.75, 0.25, 0.75, 0.3281, 0.5, 0.3125, 1.0, 0.3281, 1.0, 0.5234, 0.8687, 0.5312, 0.6313, 0.5312, 0.8687, 0.03125, 1.0, 0.03125, 0.5, 0.03125, 0.5, 0.03125, 1.0, 0.03125, 0.5, 0.03125, 1.0, 0.4062, 1.0, 0.4141, 0.5, 0.4062, 0.5, 0.7578, 0.6313, 0.7422, 0.8687, 0.7422, 0.6313, 0.3398, 0.5, 0.3359, 1.0, 0.3398, 1.0, 0.6016, 1.0, 0.5938, 0.5, 0.5938, 1.0, 0.5312, 1.0, 0.5234, 0.5, 0.5234, 1.0, 0.0625, 0.6313, 0.0625, 0.8687, 0.0625, 0.8687, 0.668, 1.0, 0.6797, 0.5, 0.668, 0.5, 0.01562, 1.0, 0.03125, 0.5, 0.01562, 0.5, 0.02485, 0.3306, 0.02827, 0.3418, 0.1093, 0.2569, 0.9688, 0.5, 0.9688, 1.0, 0.9688, 1.0, 0.1484, 0.5, 0.1406, 0.75, 0.1484, 0.75, 0.3301, 0.5, 0.3281, 1.0, 0.3301, 1.0, 0.1875, 0.5, 0.1562, 0.75, 0.1875, 0.75, 0.6875, 0.6313, 0.7109, 0.8687, 0.6875, 0.8687, 0.3867, 1.0, 0.3906, 0.5, 0.3867, 0.5, 0.03125, 1.0, 0.03125, 0.5, 0.03125, 1.0, 0.3806, 0.3041, 0.3675, 0.3285, 0.4342, 0.4011, 0.9688, 0.5, 0.9688, 1.0, 0.9688, 1.0, 0.875, 0.75, 0.625, 0.5, 0.625, 0.75, 0.3125, 0.8687, 0.3438, 0.6313, 0.3438, 0.8687, 0.4043, 0.5, 0.4023, 1.0, 0.4043, 1.0, 0.4922, 1.0, 0.5, 0.5, 0.4922, 0.5, 0.09375, 0.8687, 0.08594, 0.6313, 0.09375, 0.6313, 0.4219, 1.0, 0.4297, 0.5, 0.4219, 0.5, 0.05078, 0.8687, 0.05469, 0.6313, 0.05469, 0.8687, 0.03125, 1.0, 0.03125, 0.5, 0.03125, 1.0, 0.7188, 0.6313, 0.7109, 0.8687, 0.7109, 0.6313, 0.09375, 0.6313, 0.09375, 0.8687, 0.09375, 0.8687, 0.9688, 0.6313, 1.0, 0.8687, 0.9688, 0.8687, 0.03125, 1.0, 0.03125, 0.5, 0.03125, 0.5, 0.7344, 0.5, 0.7578, 1.0, 0.7578, 0.5, 0.8125, 0.6313, 0.7969, 0.8687, 0.7969, 0.6313, 0.4141, 0.6313, 0.4062, 0.8687, 0.4062, 0.6313, 0.5078, 1.0, 0.5117, 0.5, 0.5078, 0.5, 0.4023, 0.5, 0.3984, 1.0, 0.4023, 1.0, 0.8516, 1.0, 0.8594, 0.5, 0.8516, 0.5, 0.5117, 0.5, 0.5156, 1.0, 0.5156, 0.5, 0.5, 0.0, 0.125, 0.5, 0.5, 0.5, 0.1953, 1.0, 0.2031, 0.5, 0.1953, 0.5, 0.543, 0.8687, 0.543, 0.6313, 0.5547, 0.6313, 0.6875, 0.8687, 0.6719, 0.6313, 0.6875, 0.6313, 0.03125, 1.0, 0.03125, 0.5, 0.03125, 1.0, 0.1406, 0.5, 0.125, 0.75, 0.1406, 0.75, 0.04688, 0.5, 0.03125, 1.0, 0.04688, 1.0, 0.3301, 0.5, 0.332, 1.0, 0.332, 0.5, 0.7266, 1.0, 0.7188, 0.5, 0.7188, 1.0, 0.9609, 1.0, 0.9688, 0.5, 0.9609, 0.5, 0.5469, 1.0, 0.5625, 0.5, 0.5469, 0.5, 0.2422, 0.8687, 0.2344, 0.6313, 0.2422, 0.6313, 0.03125, 1.0, 0.03125, 0.5, 0.03125, 0.5, 0.3926, 0.5, 0.3906, 1.0, 0.3926, 1.0, 0.7852, 0.5, 0.7734, 1.0, 0.7852, 1.0, 0.4688, 0.8687, 0.4531, 0.6313, 0.4688, 0.6313, 0.9023, 0.6313, 0.8887, 0.8687, 0.8887, 0.6313, 0.8594, 1.0, 0.8672, 0.5, 0.8594, 0.5, 0.9531, 1.0, 0.9609, 0.5, 0.9531, 0.5, 0.9219, 1.0, 0.9375, 0.5, 0.9219, 0.5, 0.8672, 1.0, 0.8828, 0.5, 0.8672, 0.5, 0.25, 0.8687, 0.2812, 0.6313, 0.2812, 0.8687, 0.6484, 1.0, 0.6562, 0.5, 0.6484, 0.5, 0.03125, 1.0, 0.03125, 0.5, 0.03125, 0.5, 0.4297, 1.0, 0.4375, 0.5, 0.4297, 0.5, 0.3945, 0.5, 0.3926, 1.0, 0.3945, 1.0, 0.5654, 0.09848, 0.05045, 0.1167, 0.2127, 0.5583, 0.03125, 1.0, 0.03125, 0.5, 0.03125, 0.5, 0.1328, 0.8687, 0.1484, 0.6313, 0.1484, 0.8687, 0.7422, 0.8687, 0.7266, 0.6313, 0.7422, 0.6313, 0.04688, 0.8687, 0.04688, 0.6313, 0.04688, 0.8687, 0.4531, 0.5, 0.4688, 1.0, 0.4688, 0.5, 0.0625, 0.8687, 0.0625, 0.6313, 0.0625, 0.6313, 0.1562, 0.5, 0.1484, 0.75, 0.1562, 0.75, 0.25, 0.5, 0.2812, 1.0, 0.2812, 0.5, 0.8828, 1.0, 0.8906, 0.5, 0.8828, 0.5, 0.1328, 0.8687, 0.1172, 0.6313, 0.1328, 0.6313, 0.125, 0.5, 0.1562, 1.0, 0.1562, 0.5, 0.5938, 0.8687, 0.6094, 0.6313, 0.6094, 0.8687, 0.03125, 1.0, 0.03125, 0.5, 0.03125, 0.5, 0.3984, 0.8687, 0.4062, 0.6313, 0.4062, 0.8687, 0.4141, 1.0, 0.4219, 0.5, 0.4141, 0.5, 0.4375, 0.5, 0.4375, 0.75, 0.4688, 0.75, 0.6016, 1.0, 0.6094, 0.5, 0.6016, 0.5, 0.7734, 1.0, 0.7656, 0.5, 0.7656, 1.0, 0.03125, 0.5, 0.03125, 1.0, 0.03125, 0.5, 0.04688, 0.6313, 0.04688, 0.8687, 0.04688, 0.8687, 0.6094, 0.8687, 0.6172, 0.6313, 0.6172, 0.8687, 0.007812, 1.0, 0.01562, 0.5, 0.007812, 0.5, 0.8866, 0.2842, 0.8886, 0.2776, 0.9865, 0.2851, 0.4844, 1.0, 0.4922, 0.5, 0.4844, 0.5, 0.8438, 0.8687, 0.8516, 0.6313, 0.8516, 0.8687, 0.6484, 0.8687, 0.6406, 0.6313, 0.6484, 0.6313, 0.9844, 0.5, 0.9688, 1.0, 0.9844, 1.0, 0.6953, 1.0, 0.6875, 0.5, 0.6875, 1.0, 0.65, 0.15, 0.6325, 0.1715, 0.6167, 0.05045, 0.7891, 0.6313, 0.7969, 0.8687, 0.7891, 0.8687, 0.7695, 0.8687, 0.7578, 0.6313, 0.7695, 0.6313, 0.5547, 0.8687, 0.5664, 0.6313, 0.5781, 0.6313, 0.5488, 0.8687, 0.5547, 0.6313, 0.5664, 0.6313, 0.5371, 0.8687, 0.5312, 0.6313, 0.543, 0.6313, 0.5156, 0.8687, 0.5117, 0.6313, 0.5156, 0.6313, 0.5117, 0.8687, 0.5078, 0.6313, 0.5117, 0.6313, 0.4805, 0.6313, 0.4922, 0.8687, 0.4805, 0.8687, 0.4531, 0.8687, 0.4375, 0.6313, 0.4531, 0.6313, 0.4141, 0.6313, 0.4219, 0.8687, 0.4141, 0.8687, 0.2266, 0.6313, 0.2305, 0.8687, 0.2266, 0.8687, 0.2305, 0.6313, 0.2344, 0.8687, 0.2305, 0.8687, 0.2227, 0.8687, 0.2266, 0.6313, 0.2266, 0.8687, 0.1758, 0.8687, 0.1641, 0.6313, 0.1758, 0.6313, 0.1641, 0.8687, 0.1641, 0.6313, 0.1641, 0.6313, 0.1641, 0.8687, 0.1641, 0.6313, 0.1641, 0.6313, 0.1641, 0.8687, 0.1641, 0.6313, 0.1641, 0.6313, 0.1641, 0.8687, 0.1641, 0.6313, 0.1641, 0.6313, 0.1641, 0.8687, 0.1641, 0.6313, 0.1641, 0.6313, 0.09375, 0.6313, 0.09375, 0.8687, 0.09375, 0.8687, 0.09375, 0.6313, 0.09375, 0.8687, 0.09375, 0.8687, 0.09375, 0.6313, 0.09375, 0.8687, 0.09375, 0.8687, 0.09375, 0.8687, 0.09375, 0.6313, 0.09375, 0.6313, 0.09375, 0.8687, 0.09375, 0.6313, 0.09375, 0.6313, 0.09375, 0.8687, 0.09375, 0.6313, 0.09375, 0.6313, 0.08594, 0.8687, 0.07812, 0.6313, 0.08594, 0.6313, 0.07422, 0.8687, 0.07031, 0.6313, 0.07422, 0.6313, 0.07617, 0.8687, 0.07422, 0.6313, 0.07617, 0.6313, 0.06641, 0.6313, 0.07031, 0.8687, 0.06641, 0.8687, 0.0625, 0.6313, 0.0625, 0.8687, 0.0625, 0.8687, 0.0625, 0.8687, 0.0625, 0.6313, 0.0625, 0.6313, 0.05859, 0.6313, 0.05957, 0.8687, 0.05859, 0.8687, 0.06055, 0.6313, 0.0625, 0.8687, 0.06055, 0.8687, 0.05957, 0.6313, 0.06055, 0.8687, 0.05957, 0.8687, 0.05078, 0.8687, 0.04688, 0.6313, 0.05078, 0.6313, 0.04688, 0.8687, 0.04688, 0.6313, 0.04688, 0.6313, 0.04688, 0.8687, 0.04688, 0.6313, 0.04688, 0.6313, 0.04688, 0.8687, 0.04688, 0.6313, 0.04688, 0.6313, 0.04688, 0.8687, 0.04688, 0.6313, 0.04688, 0.6313, 0.04688, 0.8687, 0.04688, 0.6313, 0.04688, 0.8687, 0.03906, 0.6313, 0.04688, 0.8687, 0.03906, 0.8687, 0.03516, 0.6313, 0.03906, 0.8687, 0.03516, 0.8687, 0.0625, 0.6313, 0.0625, 0.6313, 0.0625, 0.8687, 0.2422, 0.8687, 0.2422, 0.6313, 0.25, 0.6313, 0.2031, 0.8687, 0.1953, 0.8687, 0.1953, 0.6313, 0.625, 1.0, 0.625, 0.5, 0.6094, 0.5, 0.8047, 0.5, 0.8047, 1.0, 0.8125, 1.0, 0.625, 0.0, 0.5, 0.0, 0.5, 0.5, 0.8438, 0.6313, 0.8438, 0.8687, 0.8125, 0.8687, 0.3828, 0.5, 0.375, 0.5, 0.375, 1.0, 0.5859, 1.0, 0.5859, 0.5, 0.5781, 0.5, 0.1875, 0.8687, 0.1758, 0.8687, 0.1758, 0.6313, 0.0, 0.8687, 0.0, 0.6313, 0.03125, 0.6313, 0.3984, 0.5, 0.3945, 0.5, 0.3945, 1.0, 0.375, 0.6313, 0.375, 0.8687, 0.3438, 0.8687, 0.7656, 1.0, 0.7656, 0.5, 0.7578, 0.5, 0.6875, 1.0, 0.6875, 0.5, 0.6797, 0.5, 0.03125, 0.5, 0.03125, 0.5, 0.03125, 1.0, 0.09375, 1.0, 0.09375, 0.5, 0.0625, 0.5, 0.5078, 0.8687, 0.5, 0.8687, 0.5, 0.6313, 0.4688, 1.0, 0.4844, 1.0, 0.4844, 0.5, 0.04688, 0.8687, 0.04688, 0.8687, 0.04688, 0.6313, 0.1875, 1.0, 0.1953, 1.0, 0.1953, 0.5, 0.9688, 0.5, 0.9688, 1.0, 0.9688, 1.0, 0.06641, 0.6313, 0.06641, 0.8687, 0.0625, 0.8687, 0.5654, 0.09848, 0.2127, 0.5583, 0.375, 1.0, 0.6406, 0.6313, 0.6406, 0.8687, 0.625, 0.8687, 0.5156, 0.8687, 0.5156, 0.6313, 0.5234, 0.6313, 0.09375, 0.8687, 0.09375, 0.8687, 0.09375, 0.6313, 0.03125, 1.0, 0.03125, 0.5, 0.03125, 0.5, 0.4805, 0.6313, 0.4805, 0.8687, 0.4688, 0.8687, 0.9844, 0.5, 0.9844, 1.0, 1.0, 1.0, 0.2227, 0.6313, 0.2227, 0.8687, 0.2188, 0.8687, 0.03125, 1.0, 0.03125, 0.5, 0.03125, 0.5, 0.875, 0.6313, 0.875, 0.8687, 0.8594, 0.8687, 0.2266, 1.0, 0.2266, 0.5, 0.2109, 0.5, 0.8906, 1.0, 0.9062, 1.0, 0.9062, 0.5, 0.3828, 1.0, 0.3867, 1.0, 0.3867, 0.5, 0.5078, 1.0, 0.5078, 0.5, 0.5, 0.5, 0.04688, 0.8687, 0.04688, 0.6313, 0.04688, 0.6313, 0.8047, 1.0, 0.8047, 0.5, 0.7969, 0.5, 0.03125, 1.0, 0.03125, 1.0, 0.03125, 0.5, 0.9023, 0.8687, 0.9023, 0.6313, 0.9297, 0.6313, 0.4922, 0.8687, 0.4922, 0.6313, 0.5, 0.6313, 0.3438, 0.5, 0.3398, 0.5, 0.3398, 1.0, 0.2109, 0.8687, 0.2031, 0.8687, 0.2031, 0.6313, 0.9219, 1.0, 0.9219, 0.5, 0.9062, 0.5, 0.5781, 1.0, 0.5781, 0.5, 0.5625, 0.5, 0.7891, 0.6313, 0.7891, 0.8687, 0.7812, 0.8687, 0.04688, 0.8687, 0.04688, 0.8687, 0.04688, 0.6313, 0.9531, 1.0, 0.9531, 0.5, 0.9375, 0.5, 0.7188, 0.8687, 0.7188, 0.6313, 0.7266, 0.6313, 0.1875, 0.8687, 0.1875, 0.6313, 0.1953, 0.6313, 0.3125, 0.6313, 0.3125, 0.8687, 0.2812, 0.8687, 0.03125, 1.0, 0.03125, 0.5, 0.03125, 0.5, 0.03125, 1.0, 0.03125, 1.0, 0.03125, 0.5, 0.4531, 0.5, 0.4375, 0.5, 0.4375, 1.0, 0.1641, 0.6313, 0.1641, 0.8687, 0.1484, 0.8687, 0.007812, 1.0, 0.007812, 0.5, 0.0, 0.5, 0.375, 0.5, 0.25, 0.5, 0.25, 0.75, 0.8516, 0.8687, 0.8516, 0.6313, 0.8594, 0.6313, 0.6719, 0.8687, 0.6484, 0.8687, 0.6484, 0.6313, 0.332, 1.0, 0.3359, 1.0, 0.3359, 0.5, 0.1562, 1.0, 0.1797, 1.0, 0.1797, 0.5, 0.1172, 0.8687, 0.1016, 0.8687, 0.1016, 0.6313, 0.05859, 0.6313, 0.05859, 0.8687, 0.05469, 0.8687, 0.4297, 0.8687, 0.4297, 0.6313, 0.4375, 0.6313, 0.6328, 1.0, 0.6406, 1.0, 0.6406, 0.5, 0.04688, 0.5, 0.04688, 1.0, 0.0625, 1.0, 0.2031, 1.0, 0.2109, 1.0, 0.2109, 0.5, 0.7188, 0.5, 0.6953, 0.5, 0.6953, 1.0, 0.2344, 1.0, 0.2422, 1.0, 0.2422, 0.5, 0.5156, 1.0, 0.5234, 1.0, 0.5234, 0.5, 0.9688, 0.8687, 0.9297, 0.8687, 0.9297, 0.6313, 0.6484, 1.0, 0.6484, 0.5, 0.6406, 0.5, 0.2188, 0.8687, 0.2109, 0.8687, 0.2109, 0.6313, 0.125, 1.0, 0.125, 0.5, 0.09375, 0.5, 0.2344, 1.0, 0.2344, 0.5, 0.2266, 0.5, 0.668, 1.0, 0.668, 0.5, 0.6562, 0.5, 0.1875, 1.0, 0.1875, 0.5, 0.1797, 0.5, 0.6328, 1.0, 0.6328, 0.5, 0.625, 0.5, 0.5469, 1.0, 0.5469, 0.5, 0.5312, 0.5, 0.09375, 0.8687, 0.09375, 0.6313, 0.1016, 0.6313, 0.7266, 1.0, 0.7344, 1.0, 0.7344, 0.5, 0.6172, 0.8687, 0.6172, 0.6313, 0.625, 0.6313, 0.2812, 0.5, 0.2812, 1.0, 0.3125, 1.0, 0.7812, 0.6313, 0.7812, 0.8687, 0.7695, 0.8687, 0.7852, 0.5, 0.7852, 1.0, 0.7969, 1.0, 0.4219, 0.6313, 0.4297, 0.6313, 0.4297, 0.8687, 0.5938, 1.0, 0.5938, 0.5, 0.5859, 0.5, 0.03125, 0.6313, 0.03516, 0.6313, 0.03516, 0.8687, 0.375, 0.9844, 0.375, 1.0, 0.375, 0.9688, 0.375, 1.0, 0.2032, 0.4854, 0.375, 0.875, 0.375, 0.9375, 0.375, 1.0, 0.375, 0.875, 0.2032, 0.4854, 0.375, 0.75, 0.375, 0.875, 0.375, 0.9375, 0.375, 0.9688, 0.375, 1.0, 0.8887, 0.8687, 0.875, 0.8687, 0.875, 0.6313, 0.1641, 0.8687, 0.1641, 0.6313, 0.1641, 0.6313, 0.5938, 0.6313, 0.5938, 0.8687, 0.5781, 0.8687, 0.4043, 0.5, 0.4043, 1.0, 0.4062, 1.0, 0.0625, 0.8687, 0.0625, 0.6313, 0.0625, 0.6313, 0.8438, 1.0, 0.8438, 0.5, 0.8359, 0.5, 0.3984, 0.8687, 0.375, 0.8687, 0.375, 0.6313, 0.07812, 0.8687, 0.07617, 0.8687, 0.07617, 0.6313, 0.25, 1.0, 0.25, 0.5, 0.2422, 0.5, 0.8125, 0.5, 0.8125, 1.0, 0.8359, 1.0, 0.8516, 1.0, 0.8516, 0.5, 0.8438, 0.5, 0.25, 0.5, 0.1875, 0.5, 0.1875, 0.75, 0.3281, 0.5, 0.3125, 0.5, 0.3125, 1.0, 0.5234, 0.8687, 0.5234, 0.6313, 0.5312, 0.6313, 0.03125, 1.0, 0.03125, 1.0, 0.03125, 0.5, 0.03125, 1.0, 0.03125, 0.5, 0.03125, 0.5, 0.4062, 1.0, 0.4141, 1.0, 0.4141, 0.5, 0.7578, 0.6313, 0.7578, 0.8687, 0.7422, 0.8687, 0.3398, 0.5, 0.3359, 0.5, 0.3359, 1.0, 0.6016, 1.0, 0.6016, 0.5, 0.5938, 0.5, 0.5312, 1.0, 0.5312, 0.5, 0.5234, 0.5, 0.0625, 0.6313, 0.0625, 0.6313, 0.0625, 0.8687, 0.668, 1.0, 0.6797, 1.0, 0.6797, 0.5, 0.01562, 1.0, 0.03125, 1.0, 0.03125, 0.5, 0.01115, 0.2617, 0.01231, 0.2734, 0.1086, 0.25, 0.01231, 0.2734, 0.01346, 0.2851, 0.1086, 0.25, 0.1086, 0.25, 0.01346, 0.2851, 0.01803, 0.3081, 0.01803, 0.3081, 0.02144, 0.3193, 0.1093, 0.2569, 0.02144, 0.3193, 0.02485, 0.3306, 0.1093, 0.2569, 0.1086, 0.25, 0.01803, 0.3081, 0.1093, 0.2569, 0.01461, 0.2032, 0.01, 0.25, 0.1114, 0.2224, 0.01, 0.25, 0.01115, 0.2617, 0.1086, 0.25, 0.1086, 0.25, 0.1114, 0.2224, 0.01, 0.25, 0.02827, 0.3418, 0.11, 0.2638, 0.1093, 0.2569, 0.9688, 0.5, 0.9688, 0.5, 0.9688, 1.0, 0.1484, 0.5, 0.1406, 0.5, 0.1406, 0.75, 0.3301, 0.5, 0.3281, 0.5, 0.3281, 1.0, 0.1875, 0.5, 0.1562, 0.5, 0.1562, 0.75, 0.6875, 0.6313, 0.7109, 0.6313, 0.7109, 0.8687, 0.3867, 1.0, 0.3906, 1.0, 0.3906, 0.5, 0.03125, 1.0, 0.03125, 0.5, 0.03125, 0.5, 0.5, 1.0, 0.625, 1.0, 0.4688, 0.7812, 0.625, 1.0, 0.625, 0.75, 0.4688, 0.7812, 0.625, 0.75, 0.4688, 0.75, 0.4688, 0.7812, 0.4688, 0.7812, 0.2032, 0.4854, 0.2032, 0.4854, 0.2032, 0.4854, 0.375, 1.0, 0.4688, 0.7812, 0.375, 1.0, 0.5, 1.0, 0.4688, 0.7812, 0.2032, 0.4854, 0.2032, 0.4854, 0.2032, 0.4854, 0.2032, 0.4854, 0.2032, 0.4854, 0.2032, 0.4854, 0.2032, 0.4854, 0.2032, 0.4854, 0.2032, 0.4854, 0.2032, 0.4854, 0.4688, 0.7812, 0.2032, 0.4854, 0.2032, 0.4854, 0.2032, 0.4854, 0.2032, 0.4854, 0.2032, 0.4854, 0.2032, 0.4854, 0.2032, 0.4854, 0.2032, 0.4854, 0.2032, 0.4854, 0.2032, 0.4854, 0.2032, 0.4854, 0.2032, 0.4854, 0.2032, 0.4854, 0.2032, 0.4854, 0.2032, 0.4854, 0.2032, 0.4854, 0.2032, 0.4854, 0.2032, 0.4854, 0.2032, 0.4854, 0.2032, 0.4854, 0.2032, 0.4854, 0.2032, 0.4854, 0.2032, 0.4854, 0.2032, 0.4854, 0.2032, 0.4854, 0.2032, 0.4854, 0.2032, 0.4854, 0.2032, 0.4854, 0.2032, 0.4854, 0.2266, 0.4877, 0.2032, 0.4854, 0.2266, 0.4877, 0.2383, 0.4888, 0.25, 0.49, 0.2032, 0.4854, 0.2266, 0.4877, 0.2032, 0.4854, 0.25, 0.49, 0.2734, 0.4877, 0.2032, 0.4854, 0.2734, 0.4877, 0.2968, 0.4854, 0.2032, 0.4854, 0.2968, 0.4854, 0.2968, 0.4854, 0.2032, 0.4854, 0.2032, 0.4854, 0.2266, 0.4877, 0.25, 0.49, 0.2968, 0.4854, 0.2968, 0.4854, 0.2032, 0.4854, 0.2032, 0.4854, 0.2032, 0.4854, 0.2032, 0.4854, 0.2968, 0.4854, 0.2968, 0.4854, 0.25, 0.3914, 0.3081, 0.482, 0.3193, 0.4786, 0.3102, 0.3773, 0.3193, 0.4786, 0.3418, 0.4717, 0.3102, 0.3773, 0.2032, 0.4854, 0.2968, 0.4854, 0.2032, 0.4854, 0.3418, 0.4717, 0.3626, 0.4606, 0.3301, 0.3636, 0.2968, 0.4854, 0.3081, 0.482, 0.2776, 0.3886, 0.2032, 0.4854, 0.2968, 0.4854, 0.25, 0.3914, 0.3418, 0.4717, 0.3301, 0.3636, 0.3102, 0.3773, 0.3626, 0.4606, 0.3833, 0.4496, 0.34, 0.3568, 0.3626, 0.4606, 0.34, 0.3568, 0.3301, 0.3636, 0.3833, 0.4496, 0.4015, 0.4346, 0.35, 0.35, 0.34, 0.3568, 0.3833, 0.4496, 0.35, 0.35, 0.25, 0.3914, 0.2968, 0.4854, 0.2776, 0.3886, 0.1167, 0.4496, 0.1582, 0.4717, 0.2092, 0.3846, 0.1582, 0.4717, 0.1807, 0.4786, 0.2092, 0.3846, 0.1243, 0.3133, 0.08029, 0.4197, 0.1292, 0.3224, 0.1807, 0.4786, 0.2032, 0.4854, 0.2191, 0.3876, 0.2776, 0.3886, 0.3081, 0.482, 0.3102, 0.3773, 0.08029, 0.4197, 0.1167, 0.4496, 0.1292, 0.3224, 0.08029, 0.4197, 0.1243, 0.3133, 0.1194, 0.3041, 0.1114, 0.2776, 0.05045, 0.3833, 0.1134, 0.2842, 0.03381, 0.3522, 0.05045, 0.3833, 0.1114, 0.2776, 0.05045, 0.3833, 0.08029, 0.4197, 0.1194, 0.3041, 0.03381, 0.3522, 0.1107, 0.2707, 0.1103, 0.2672, 0.11, 0.2638, 0.02827, 0.3418, 0.1103, 0.2672, 0.02827, 0.3418, 0.03381, 0.3522, 0.1103, 0.2672, 0.1107, 0.2707, 0.03381, 0.3522, 0.111, 0.2741, 0.111, 0.2741, 0.03381, 0.3522, 0.1114, 0.2776, 0.4015, 0.4346, 0.4106, 0.4272, 0.35, 0.35, 0.4106, 0.4272, 0.4264, 0.4098, 0.3631, 0.3339, 0.4264, 0.4098, 0.4342, 0.4011, 0.3675, 0.3285, 0.4106, 0.4272, 0.3631, 0.3339, 0.3587, 0.3392, 0.4342, 0.4011, 0.4421, 0.3924, 0.3806, 0.3041, 0.4421, 0.3924, 0.4496, 0.3833, 0.3806, 0.3041, 0.4496, 0.3833, 0.4551, 0.373, 0.3806, 0.3041, 0.4551, 0.373, 0.4717, 0.3418, 0.3806, 0.3041, 0.4717, 0.3418, 0.4751, 0.3306, 0.4786, 0.3193, 0.4717, 0.3418, 0.4786, 0.3193, 0.3806, 0.3041, 0.4786, 0.3193, 0.4826, 0.3022, 0.3846, 0.2908, 0.1174, 0.2975, 0.05045, 0.3833, 0.1194, 0.3041, 0.05045, 0.3833, 0.1174, 0.2975, 0.1134, 0.2842, 0.4786, 0.3193, 0.3846, 0.2908, 0.3806, 0.3041, 0.4826, 0.3022, 0.4865, 0.2851, 0.3866, 0.2842, 0.3866, 0.2842, 0.4865, 0.2851, 0.3886, 0.2776, 0.1154, 0.2908, 0.1134, 0.2842, 0.1174, 0.2975, 0.4888, 0.2617, 0.4877, 0.2266, 0.3907, 0.2569, 0.4877, 0.2266, 0.4865, 0.2149, 0.4854, 0.2032, 0.4877, 0.2266, 0.4854, 0.2032, 0.3907, 0.2431, 0.4854, 0.2032, 0.4751, 0.1694, 0.3907, 0.2431, 0.4751, 0.1694, 0.4717, 0.1582, 0.3907, 0.2431, 0.4717, 0.1582, 0.4662, 0.1478, 0.3907, 0.2431, 0.3907, 0.2431, 0.4662, 0.1478, 0.3893, 0.2293, 0.4662, 0.1478, 0.4579, 0.1322, 0.3893, 0.2293, 0.4579, 0.1322, 0.4496, 0.1167, 0.3886, 0.2224, 0.3893, 0.2293, 0.4579, 0.1322, 0.3886, 0.2224, 0.4496, 0.1167, 0.4421, 0.1076, 0.3866, 0.2158, 0.4421, 0.1076, 0.4346, 0.09848, 0.3866, 0.2158, 0.4272, 0.08939, 0.4197, 0.08029, 0.3806, 0.1959, 0.4197, 0.08029, 0.4015, 0.06537, 0.3924, 0.05791, 0.3833, 0.05045, 0.4197, 0.08029, 0.3924, 0.05791, 0.3886, 0.2224, 0.4496, 0.1167, 0.3866, 0.2158, 0.4346, 0.09848, 0.4272, 0.08939, 0.3806, 0.1959, 0.4197, 0.08029, 0.3833, 0.05045, 0.3806, 0.1959, 0.3806, 0.1959, 0.3833, 0.05045, 0.3741, 0.1837, 0.4877, 0.2734, 0.4888, 0.2617, 0.3897, 0.2672, 0.4865, 0.2851, 0.4877, 0.2734, 0.3886, 0.2776, 0.4877, 0.2266, 0.3907, 0.2431, 0.3907, 0.2569, 0.3833, 0.05045, 0.373, 0.0449, 0.3741, 0.1837, 0.3626, 0.03936, 0.3418, 0.02827, 0.35, 0.15, 0.3418, 0.02827, 0.3193, 0.02144, 0.3163, 0.1259, 0.2707, 0.1107, 0.2968, 0.01461, 0.2638, 0.11, 0.373, 0.0449, 0.3626, 0.03936, 0.3631, 0.1661, 0.3631, 0.1661, 0.3626, 0.03936, 0.3587, 0.1608, 0.2968, 0.01461, 0.2707, 0.1107, 0.2776, 0.1114, 0.3193, 0.02144, 0.2968, 0.01461, 0.2776, 0.1114, 0.2603, 0.1097, 0.2851, 0.01346, 0.2569, 0.1093, 0.2851, 0.01346, 0.2603, 0.1097, 0.2968, 0.01461, 0.2569, 0.1093, 0.2851, 0.01346, 0.25, 0.1086, 0.1292, 0.3224, 0.1167, 0.4496, 0.2092, 0.3846, 0.2092, 0.3846, 0.1167, 0.4496, 0.2092, 0.3846, 0.2734, 0.01231, 0.2676, 0.01173, 0.2431, 0.1093, 0.2676, 0.01173, 0.2617, 0.01115, 0.25, 0.01, 0.2383, 0.01115, 0.2676, 0.01173, 0.25, 0.01, 0.2383, 0.01115, 0.2266, 0.01231, 0.2328, 0.1103, 0.2266, 0.01231, 0.2032, 0.01461, 0.2224, 0.1114, 0.2383, 0.01115, 0.2328, 0.1103, 0.2431, 0.1093, 0.2032, 0.01461, 0.1807, 0.02144, 0.2092, 0.1154, 0.1807, 0.02144, 0.1582, 0.02827, 0.1898, 0.1227, 0.1582, 0.02827, 0.1478, 0.03381, 0.1776, 0.1292, 0.1478, 0.03381, 0.1374, 0.03936, 0.1776, 0.1292, 0.2032, 0.01461, 0.2092, 0.1154, 0.2224, 0.1114, 0.1374, 0.03936, 0.127, 0.0449, 0.1715, 0.1325, 0.2266, 0.01231, 0.2224, 0.1114, 0.2328, 0.1103, 0.2383, 0.01115, 0.2431, 0.1093, 0.2676, 0.01173, 0.2851, 0.01346, 0.2734, 0.01231, 0.25, 0.1086, 0.2092, 0.1154, 0.1807, 0.02144, 0.1959, 0.1194, 0.127, 0.0449, 0.1167, 0.05045, 0.15, 0.15, 0.1959, 0.1194, 0.1807, 0.02144, 0.1898, 0.1227, 0.2734, 0.01231, 0.2431, 0.1093, 0.25, 0.1086, 0.1167, 0.05045, 0.1144, 0.05231, 0.1325, 0.1715, 0.1898, 0.1227, 0.1582, 0.02827, 0.1837, 0.1259, 0.1144, 0.05231, 0.1121, 0.05418, 0.1325, 0.1715, 0.1292, 0.3224, 0.1292, 0.3224, 0.2092, 0.3846, 0.2092, 0.3846, 0.1292, 0.3224, 0.2092, 0.3846, 0.1292, 0.3224, 0.1292, 0.3224, 0.2092, 0.3846, 0.1837, 0.1259, 0.1582, 0.02827, 0.1776, 0.1292, 0.1292, 0.3224, 0.1292, 0.3224, 0.2092, 0.3846, 0.1292, 0.3224, 0.2092, 0.3846, 0.2092, 0.3846, 0.1292, 0.3224, 0.1292, 0.3224, 0.2092, 0.3846, 0.1292, 0.3224, 0.1292, 0.3224, 0.2092, 0.3846, 0.2092, 0.3846, 0.1292, 0.3224, 0.2092, 0.3846, 0.1369, 0.3339, 0.1292, 0.3224, 0.2092, 0.3846, 0.1292, 0.3224, 0.1292, 0.3224, 0.2092, 0.3846, 0.1369, 0.3339, 0.2092, 0.3846, 0.2059, 0.3836, 0.1554, 0.3543, 0.1457, 0.3446, 0.2025, 0.3826, 0.1457, 0.3446, 0.1369, 0.3339, 0.2059, 0.3836, 0.2025, 0.3826, 0.1457, 0.3446, 0.2059, 0.3836, 0.1715, 0.3675, 0.1661, 0.3631, 0.1992, 0.3816, 0.1661, 0.3631, 0.1554, 0.3543, 0.2025, 0.3826, 0.1715, 0.3675, 0.1992, 0.3816, 0.1984, 0.3813, 0.1715, 0.3675, 0.1715, 0.3675, 0.1984, 0.3813, 0.1292, 0.3224, 0.2092, 0.3846, 0.2092, 0.3846, 0.103, 0.06164, 0.1008, 0.06351, 0.04074, 0.1348, 0.1008, 0.06351, 0.09848, 0.06537, 0.04213, 0.1322, 0.04074, 0.1348, 0.1008, 0.06351, 0.04213, 0.1322, 0.09848, 0.06537, 0.09393, 0.0691, 0.0449, 0.127, 0.09393, 0.0691, 0.08939, 0.07283, 0.0449, 0.127, 0.09848, 0.06537, 0.0449, 0.127, 0.04213, 0.1322, 0.08939, 0.07283, 0.07283, 0.08939, 0.04767, 0.1218, 0.07283, 0.08939, 0.06164, 0.103, 0.05045, 0.1167, 0.04767, 0.1218, 0.07283, 0.08939, 0.05045, 0.1167, 0.04767, 0.1218, 0.0449, 0.127, 0.08939, 0.07283, 0.1076, 0.05791, 0.103, 0.06164, 0.03936, 0.1374, 0.03936, 0.1374, 0.103, 0.06164, 0.04074, 0.1348, 0.02827, 0.1582, 0.01461, 0.2032, 0.1114, 0.2224, 0.1076, 0.05791, 0.03936, 0.1374, 0.1121, 0.05418, 0.03936, 0.1374, 0.02827, 0.1582, 0.1194, 0.1959, 0.1121, 0.05418, 0.03936, 0.1374, 0.1325, 0.1715, 0.1325, 0.1715, 0.03936, 0.1374, 0.1194, 0.1959, 0.02827, 0.1582, 0.1114, 0.2224, 0.1194, 0.1959, 0.1715, 0.3675, 0.1715, 0.3675, 0.1959, 0.3806, 0.1715, 0.3675, 0.1715, 0.3675, 0.1959, 0.3806, 0.1959, 0.3806, 0.1715, 0.3675, 0.1976, 0.3811, 0.1715, 0.3675, 0.1715, 0.3675, 0.1959, 0.3806, 0.1992, 0.3816, 0.1661, 0.3631, 0.2025, 0.3826, 0.1325, 0.1715, 0.15, 0.15, 0.1167, 0.05045, 0.1715, 0.3675, 0.1984, 0.3813, 0.1976, 0.3811, 0.1715, 0.3675, 0.1715, 0.3675, 0.1959, 0.3806, 0.15, 0.15, 0.1661, 0.1369, 0.127, 0.0449, 0.1661, 0.1369, 0.1715, 0.1325, 0.127, 0.0449, 0.1715, 0.3675, 0.1715, 0.3675, 0.1959, 0.3806, 0.1715, 0.3675, 0.1959, 0.3806, 0.1959, 0.3806, 0.1715, 0.3675, 0.1715, 0.3675, 0.1776, 0.3708, 0.1715, 0.3675, 0.1715, 0.3675, 0.1959, 0.3806, 0.1776, 0.3708, 0.1959, 0.3806, 0.1929, 0.379, 0.1837, 0.3741, 0.1776, 0.3708, 0.1898, 0.3773, 0.1867, 0.3757, 0.1852, 0.3749, 0.1837, 0.3741, 0.1929, 0.379, 0.1898, 0.3773, 0.1776, 0.3708, 0.1898, 0.3773, 0.1867, 0.3757, 0.1837, 0.3741, 0.1959, 0.3806, 0.1959, 0.3806, 0.1715, 0.3675, 0.1715, 0.3675, 0.1959, 0.3806, 0.1776, 0.3708, 0.1959, 0.3806, 0.1959, 0.3806, 0.1715, 0.3675, 0.1959, 0.3806, 0.1959, 0.3806, 0.1715, 0.3675, 0.1959, 0.3806, 0.1959, 0.3806, 0.1715, 0.3675, 0.1715, 0.1325, 0.1776, 0.1292, 0.1374, 0.03936, 0.1959, 0.3806, 0.1959, 0.3806, 0.1715, 0.3675, 0.2968, 0.01461, 0.2603, 0.1097, 0.2638, 0.11, 0.2873, 0.115, 0.3193, 0.02144, 0.2776, 0.1114, 0.3193, 0.02144, 0.2873, 0.115, 0.2969, 0.1186, 0.3587, 0.1608, 0.3626, 0.03936, 0.35, 0.15, 0.2092, 0.3846, 0.2092, 0.3846, 0.1292, 0.3224, 0.3193, 0.02144, 0.3066, 0.1223, 0.3163, 0.1259, 0.2969, 0.1186, 0.3066, 0.1223, 0.3193, 0.02144, 0.3163, 0.1259, 0.3285, 0.1325, 0.3418, 0.02827, 0.3285, 0.1325, 0.3392, 0.1413, 0.3418, 0.02827, 0.3392, 0.1413, 0.3446, 0.1457, 0.3418, 0.02827, 0.3446, 0.1457, 0.35, 0.15, 0.3418, 0.02827, 0.2092, 0.3846, 0.2092, 0.3846, 0.1292, 0.3224, 0.2092, 0.3846, 0.1292, 0.3224, 0.2092, 0.3846, 0.373, 0.0449, 0.3631, 0.1661, 0.3741, 0.1837, 0.2092, 0.3846, 0.2092, 0.3846, 0.1292, 0.3224, 0.2092, 0.3846, 0.2092, 0.3846, 0.1292, 0.3224, 0.4346, 0.09848, 0.3806, 0.1959, 0.3866, 0.2158, 0.2158, 0.3866, 0.2092, 0.3846, 0.1807, 0.4786, 0.2224, 0.3886, 0.2191, 0.3876, 0.2032, 0.4854, 0.2191, 0.3876, 0.2158, 0.3866, 0.1807, 0.4786, 0.4888, 0.2617, 0.3907, 0.2569, 0.3897, 0.2672, 0.25, 0.3914, 0.2224, 0.3886, 0.2032, 0.4854, 0.4877, 0.2734, 0.3897, 0.2672, 0.3886, 0.2776, 0.35, 0.35, 0.4106, 0.4272, 0.3587, 0.3392, 0.3846, 0.2908, 0.4826, 0.3022, 0.3866, 0.2842, 0.3631, 0.3339, 0.4264, 0.4098, 0.3675, 0.3285, 0.9688, 0.5, 0.9688, 0.5, 0.9688, 1.0, 0.875, 0.75, 0.875, 0.5, 0.625, 0.5, 0.3125, 0.8687, 0.3125, 0.6313, 0.3438, 0.6313, 0.4043, 0.5, 0.4023, 0.5, 0.4023, 1.0, 0.4922, 1.0, 0.5, 1.0, 0.5, 0.5, 0.09375, 0.8687, 0.08594, 0.8687, 0.08594, 0.6313, 0.4219, 1.0, 0.4297, 1.0, 0.4297, 0.5, 0.05078, 0.8687, 0.05078, 0.6313, 0.05469, 0.6313, 0.03125, 1.0, 0.03125, 0.5, 0.03125, 0.5, 0.7188, 0.6313, 0.7188, 0.8687, 0.7109, 0.8687, 0.09375, 0.6313, 0.09375, 0.6313, 0.09375, 0.8687, 0.9688, 0.6313, 1.0, 0.6313, 1.0, 0.8687, 0.03125, 1.0, 0.03125, 1.0, 0.03125, 0.5, 0.7344, 0.5, 0.7344, 1.0, 0.7578, 1.0, 0.8125, 0.6313, 0.8125, 0.8687, 0.7969, 0.8687, 0.4141, 0.6313, 0.4141, 0.8687, 0.4062, 0.8687, 0.5078, 1.0, 0.5117, 1.0, 0.5117, 0.5, 0.4023, 0.5, 0.3984, 0.5, 0.3984, 1.0, 0.8516, 1.0, 0.8594, 1.0, 0.8594, 0.5, 0.5117, 0.5, 0.5117, 1.0, 0.5156, 1.0, 0.5, 0.0, 0.375, 0.0, 0.125, 0.5, 0.1953, 1.0, 0.2031, 1.0, 0.2031, 0.5, 0.543, 0.8687, 0.5371, 0.8687, 0.543, 0.6313, 0.6875, 0.8687, 0.6719, 0.8687, 0.6719, 0.6313, 0.03125, 1.0, 0.03125, 0.5, 0.03125, 0.5, 0.1406, 0.5, 0.125, 0.5, 0.125, 0.75, 0.04688, 0.5, 0.03125, 0.5, 0.03125, 1.0, 0.3301, 0.5, 0.3301, 1.0, 0.332, 1.0, 0.7266, 1.0, 0.7266, 0.5, 0.7188, 0.5, 0.9609, 1.0, 0.9688, 1.0, 0.9688, 0.5, 0.5469, 1.0, 0.5625, 1.0, 0.5625, 0.5, 0.2422, 0.8687, 0.2344, 0.8687, 0.2344, 0.6313, 0.03125, 1.0, 0.03125, 1.0, 0.03125, 0.5, 0.3926, 0.5, 0.3906, 0.5, 0.3906, 1.0, 0.7852, 0.5, 0.7734, 0.5, 0.7734, 1.0, 0.4688, 0.8687, 0.4531, 0.8687, 0.4531, 0.6313, 0.9023, 0.6313, 0.9023, 0.8687, 0.8887, 0.8687, 0.8594, 1.0, 0.8672, 1.0, 0.8672, 0.5, 0.9531, 1.0, 0.9609, 1.0, 0.9609, 0.5, 0.9219, 1.0, 0.9375, 1.0, 0.9375, 0.5, 0.8672, 1.0, 0.8828, 1.0, 0.8828, 0.5, 0.25, 0.8687, 0.25, 0.6313, 0.2812, 0.6313, 0.6484, 1.0, 0.6562, 1.0, 0.6562, 0.5, 0.03125, 1.0, 0.03125, 1.0, 0.03125, 0.5, 0.4297, 1.0, 0.4375, 1.0, 0.4375, 0.5, 0.3945, 0.5, 0.3926, 0.5, 0.3926, 1.0, 0.5654, 0.09848, 0.5504, 0.1167, 0.05045, 0.1167, 0.03125, 1.0, 0.03125, 1.0, 0.03125, 0.5, 0.1328, 0.8687, 0.1328, 0.6313, 0.1484, 0.6313, 0.7422, 0.8687, 0.7266, 0.8687, 0.7266, 0.6313, 0.04688, 0.8687, 0.04688, 0.6313, 0.04688, 0.6313, 0.4531, 0.5, 0.4531, 1.0, 0.4688, 1.0, 0.0625, 0.8687, 0.0625, 0.8687, 0.0625, 0.6313, 0.1562, 0.5, 0.1484, 0.5, 0.1484, 0.75, 0.25, 0.5, 0.25, 1.0, 0.2812, 1.0, 0.8828, 1.0, 0.8906, 1.0, 0.8906, 0.5, 0.1328, 0.8687, 0.1172, 0.8687, 0.1172, 0.6313, 0.125, 0.5, 0.125, 1.0, 0.1562, 1.0, 0.5938, 0.8687, 0.5938, 0.6313, 0.6094, 0.6313, 0.03125, 1.0, 0.03125, 1.0, 0.03125, 0.5, 0.3984, 0.8687, 0.3984, 0.6313, 0.4062, 0.6313, 0.4141, 1.0, 0.4219, 1.0, 0.4219, 0.5, 0.4688, 0.75, 0.625, 0.75, 0.625, 0.5, 0.625, 0.5, 0.4375, 0.5, 0.4688, 0.75, 0.6016, 1.0, 0.6094, 1.0, 0.6094, 0.5, 0.7734, 1.0, 0.7734, 0.5, 0.7656, 0.5, 0.03125, 0.5, 0.03125, 1.0, 0.03125, 1.0, 0.04688, 0.6313, 0.04688, 0.6313, 0.04688, 0.8687, 0.6094, 0.8687, 0.6094, 0.6313, 0.6172, 0.6313, 0.007812, 1.0, 0.01562, 1.0, 0.01562, 0.5, 0.8924, 0.05791, 0.9015, 0.06537, 0.9197, 0.08029, 0.8924, 0.05791, 0.9197, 0.08029, 0.8833, 0.05045, 0.9197, 0.08029, 0.9272, 0.08939, 0.8806, 0.1959, 0.8806, 0.1959, 0.8833, 0.05045, 0.9197, 0.08029, 0.8866, 0.2158, 0.8806, 0.1959, 0.9346, 0.09848, 0.9346, 0.09848, 0.8806, 0.1959, 0.9272, 0.08939, 0.9421, 0.1076, 0.9496, 0.1167, 0.8866, 0.2158, 0.9496, 0.1167, 0.9579, 0.1322, 0.8886, 0.2224, 0.8886, 0.2224, 0.9579, 0.1322, 0.8893, 0.2293, 0.9346, 0.09848, 0.9421, 0.1076, 0.8866, 0.2158, 0.8886, 0.2224, 0.8866, 0.2158, 0.9496, 0.1167, 0.9579, 0.1322, 0.9662, 0.1478, 0.8893, 0.2293, 0.9662, 0.1478, 0.9717, 0.1582, 0.8907, 0.2431, 0.9717, 0.1582, 0.9751, 0.1694, 0.8907, 0.2431, 0.9751, 0.1694, 0.9854, 0.2032, 0.8907, 0.2431, 0.9854, 0.2032, 0.9865, 0.2149, 0.9877, 0.2266, 0.9854, 0.2032, 0.9877, 0.2266, 0.8907, 0.2431, 0.9877, 0.2266, 0.9888, 0.2617, 0.8907, 0.2569, 0.9662, 0.1478, 0.8907, 0.2431, 0.8893, 0.2293, 0.9877, 0.2266, 0.8907, 0.2569, 0.8907, 0.2431, 0.9888, 0.2617, 0.9877, 0.2734, 0.8897, 0.2672, 0.8907, 0.2569, 0.9888, 0.2617, 0.8897, 0.2672, 0.9877, 0.2734, 0.9865, 0.2851, 0.8886, 0.2776, 0.8897, 0.2672, 0.9877, 0.2734, 0.8886, 0.2776, 0.9826, 0.3022, 0.9786, 0.3193, 0.8846, 0.2908, 0.9786, 0.3193, 0.9751, 0.3306, 0.9717, 0.3418, 0.8846, 0.2908, 0.9786, 0.3193, 0.8806, 0.3041, 0.9865, 0.2851, 0.9826, 0.3022, 0.8866, 0.2842, 0.9717, 0.3418, 0.9551, 0.373, 0.8806, 0.3041, 0.9717, 0.3418, 0.8806, 0.3041, 0.9786, 0.3193, 0.8846, 0.2908, 0.8866, 0.2842, 0.9826, 0.3022, 0.4844, 1.0, 0.4922, 1.0, 0.4922, 0.5, 0.8438, 0.8687, 0.8438, 0.6313, 0.8516, 0.6313, 0.6484, 0.8687, 0.6406, 0.8687, 0.6406, 0.6313, 0.9844, 0.5, 0.9688, 0.5, 0.9688, 1.0, 0.6953, 1.0, 0.6953, 0.5, 0.6875, 0.5, 0.7032, 0.4854, 0.7032, 0.4854, 0.6368, 0.489, 0.7032, 0.4854, 0.7032, 0.4854, 0.7032, 0.4854, 0.6368, 0.489, 0.7032, 0.4854, 0.7032, 0.4854, 0.7032, 0.4854, 0.7032, 0.4854, 0.5703, 0.4927, 0.2695, 0.4963, 0.4141, 0.4927, 0.4375, 0.5, 0.4141, 0.4927, 0.7032, 0.4854, 0.4375, 0.5, 0.1792, 0.4986, 0.1973, 0.4982, 0.1611, 0.4991, 0.1973, 0.4982, 0.2695, 0.4963, 0.5, 0.5, 0.125, 0.5, 0.1611, 0.4991, 0.1973, 0.4982, 0.625, 0.5, 0.875, 0.5, 0.5, 0.5, 0.5, 0.5, 0.125, 0.5, 0.1973, 0.4982, 0.7032, 0.4854, 0.5703, 0.4927, 0.4375, 0.5, 0.7032, 0.4854, 0.6368, 0.489, 0.5703, 0.4927, 0.625, 0.5, 0.5, 0.5, 0.2695, 0.4963, 0.625, 0.5, 0.2695, 0.4963, 0.4375, 0.5, 0.7032, 0.4854, 0.7032, 0.4854, 0.7032, 0.4854, 0.7032, 0.4854, 0.7032, 0.4854, 0.7032, 0.4854, 0.7032, 0.4854, 0.7032, 0.4854, 0.7032, 0.4854, 0.7032, 0.4854, 0.7032, 0.4854, 0.7032, 0.4854, 0.7032, 0.4854, 0.7032, 0.4854, 0.7032, 0.4854, 0.7032, 0.4854, 0.7032, 0.4854, 0.7032, 0.4854, 0.7032, 0.4854, 0.7032, 0.4854, 0.7032, 0.4854, 0.7383, 0.4888, 0.7266, 0.4877, 0.75, 0.49, 0.7266, 0.4877, 0.7032, 0.4854, 0.7032, 0.4854, 0.7032, 0.4854, 0.7032, 0.4854, 0.7032, 0.4854, 0.7032, 0.4854, 0.7032, 0.4854, 0.7032, 0.4854, 0.7266, 0.4877, 0.7032, 0.4854, 0.7032, 0.4854, 0.75, 0.49, 0.7266, 0.4877, 0.7032, 0.4854, 0.7968, 0.4854, 0.7734, 0.4877, 0.7032, 0.4854, 0.7734, 0.4877, 0.75, 0.49, 0.7032, 0.4854, 0.7968, 0.4854, 0.7968, 0.4854, 0.7032, 0.4854, 0.7968, 0.4854, 0.7968, 0.4854, 0.7032, 0.4854, 0.7968, 0.4854, 0.7032, 0.4854, 0.7032, 0.4854, 0.7968, 0.4854, 0.7968, 0.4854, 0.75, 0.3914, 0.7968, 0.4854, 0.7032, 0.4854, 0.75, 0.3914, 0.6807, 0.4786, 0.6582, 0.4717, 0.7092, 0.3846, 0.6582, 0.4717, 0.6167, 0.4496, 0.7092, 0.3846, 0.6807, 0.4786, 0.7158, 0.3866, 0.7191, 0.3876, 0.7032, 0.4854, 0.6807, 0.4786, 0.7191, 0.3876, 0.7224, 0.3886, 0.7032, 0.4854, 0.7191, 0.3876, 0.8418, 0.4717, 0.8193, 0.4786, 0.8102, 0.3773, 0.8193, 0.4786, 0.8081, 0.482, 0.8102, 0.3773, 0.7776, 0.3886, 0.7968, 0.4854, 0.75, 0.3914, 0.8081, 0.482, 0.7968, 0.4854, 0.7776, 0.3886, 0.7032, 0.4854, 0.7224, 0.3886, 0.75, 0.3914, 0.7158, 0.3866, 0.6807, 0.4786, 0.7092, 0.3846, 0.6167, 0.4496, 0.5803, 0.4197, 0.6292, 0.3224, 0.5803, 0.4197, 0.5504, 0.3833, 0.6194, 0.3041, 0.5504, 0.3833, 0.5338, 0.3522, 0.6114, 0.2776, 0.7092, 0.3846, 0.6167, 0.4496, 0.7092, 0.3846, 0.8833, 0.4496, 0.8626, 0.4606, 0.84, 0.3568, 0.8626, 0.4606, 0.8418, 0.4717, 0.8301, 0.3636, 0.8102, 0.3773, 0.8081, 0.482, 0.7776, 0.3886, 0.9015, 0.4346, 0.8833, 0.4496, 0.85, 0.35, 0.5338, 0.3522, 0.5283, 0.3418, 0.6103, 0.2672, 0.6292, 0.3224, 0.5803, 0.4197, 0.6243, 0.3133, 0.5249, 0.3306, 0.5214, 0.3193, 0.6093, 0.2569, 0.5214, 0.3193, 0.518, 0.3081, 0.6093, 0.2569, 0.6093, 0.2569, 0.518, 0.3081, 0.6086, 0.25, 0.5283, 0.3418, 0.5249, 0.3306, 0.6093, 0.2569, 0.9342, 0.4011, 0.9264, 0.4098, 0.8675, 0.3285, 0.9264, 0.4098, 0.9106, 0.4272, 0.8631, 0.3339, 0.9106, 0.4272, 0.9015, 0.4346, 0.85, 0.35, 0.6243, 0.3133, 0.5803, 0.4197, 0.6194, 0.3041, 0.518, 0.3081, 0.5135, 0.2851, 0.6086, 0.25, 0.5135, 0.2851, 0.5123, 0.2734, 0.6086, 0.25, 0.5123, 0.2734, 0.5112, 0.2617, 0.6086, 0.25, 0.5112, 0.2617, 0.51, 0.25, 0.6086, 0.25, 0.51, 0.25, 0.5146, 0.2032, 0.6114, 0.2224, 0.51, 0.25, 0.6114, 0.2224, 0.6086, 0.25, 0.5146, 0.2032, 0.5283, 0.1582, 0.6114, 0.2224, 0.9421, 0.3924, 0.9342, 0.4011, 0.8806, 0.3041, 0.9264, 0.4098, 0.8631, 0.3339, 0.8675, 0.3285, 0.9551, 0.373, 0.9496, 0.3833, 0.8806, 0.3041, 0.9496, 0.3833, 0.9421, 0.3924, 0.8806, 0.3041, 0.8675, 0.3285, 0.8806, 0.3041, 0.9342, 0.4011, 0.5283, 0.1582, 0.5394, 0.1374, 0.6194, 0.1959, 0.8587, 0.3392, 0.8631, 0.3339, 0.9106, 0.4272, 0.5421, 0.1322, 0.5449, 0.127, 0.5985, 0.06537, 0.5449, 0.127, 0.5477, 0.1218, 0.5894, 0.07283, 0.5477, 0.1218, 0.5504, 0.1167, 0.5803, 0.08029, 0.5504, 0.1167, 0.5654, 0.09848, 0.5803, 0.08029, 0.5803, 0.08029, 0.5894, 0.07283, 0.5477, 0.1218, 0.5894, 0.07283, 0.5939, 0.0691, 0.5449, 0.127, 0.5939, 0.0691, 0.5985, 0.06537, 0.5449, 0.127, 0.5985, 0.06537, 0.6008, 0.06351, 0.5421, 0.1322, 0.6008, 0.06351, 0.603, 0.06164, 0.5407, 0.1348, 0.6008, 0.06351, 0.5407, 0.1348, 0.5421, 0.1322, 0.603, 0.06164, 0.6076, 0.05791, 0.5394, 0.1374, 0.5407, 0.1348, 0.603, 0.06164, 0.5394, 0.1374, 0.5394, 0.1374, 0.6076, 0.05791, 0.6121, 0.05418, 0.85, 0.35, 0.8587, 0.3392, 0.9106, 0.4272, 0.8102, 0.3773, 0.8301, 0.3636, 0.8418, 0.4717, 0.8301, 0.3636, 0.84, 0.3568, 0.8626, 0.4606, 0.84, 0.3568, 0.85, 0.35, 0.8833, 0.4496, 0.5283, 0.1582, 0.6194, 0.1959, 0.6114, 0.2224, 0.5394, 0.1374, 0.6121, 0.05418, 0.6325, 0.1715, 0.6194, 0.1959, 0.5394, 0.1374, 0.6325, 0.1715, 0.6121, 0.05418, 0.6144, 0.05231, 0.6325, 0.1715, 0.6144, 0.05231, 0.6167, 0.05045, 0.6325, 0.1715, 0.6167, 0.05045, 0.627, 0.0449, 0.65, 0.15, 0.6374, 0.03936, 0.6478, 0.03381, 0.6776, 0.1292, 0.6478, 0.03381, 0.6582, 0.02827, 0.6776, 0.1292, 0.7092, 0.1154, 0.6807, 0.02144, 0.7032, 0.01461, 0.6582, 0.02827, 0.6807, 0.02144, 0.6898, 0.1227, 0.7224, 0.1114, 0.7032, 0.01461, 0.7266, 0.01231, 0.7266, 0.01231, 0.7383, 0.01115, 0.7328, 0.1103, 0.7328, 0.1103, 0.7383, 0.01115, 0.7431, 0.1093, 0.7383, 0.01115, 0.75, 0.01, 0.7676, 0.01173, 0.75, 0.01, 0.7617, 0.01115, 0.7676, 0.01173, 0.7676, 0.01173, 0.7734, 0.01231, 0.7431, 0.1093, 0.7383, 0.01115, 0.7676, 0.01173, 0.7431, 0.1093, 0.7851, 0.01346, 0.7968, 0.01461, 0.7603, 0.1097, 0.7968, 0.01461, 0.8193, 0.02144, 0.7776, 0.1114, 0.7851, 0.01346, 0.75, 0.1086, 0.7734, 0.01231, 0.75, 0.1086, 0.7851, 0.01346, 0.7569, 0.1093, 0.8193, 0.02144, 0.8418, 0.02827, 0.7975, 0.1174, 0.7569, 0.1093, 0.7851, 0.01346, 0.7603, 0.1097, 0.7431, 0.1093, 0.7734, 0.01231, 0.75, 0.1086, 0.7032, 0.01461, 0.7224, 0.1114, 0.7092, 0.1154, 0.627, 0.0449, 0.6374, 0.03936, 0.6715, 0.1325, 0.6807, 0.02144, 0.7092, 0.1154, 0.6959, 0.1194, 0.6194, 0.3041, 0.5504, 0.3833, 0.6174, 0.2975, 0.7224, 0.1114, 0.7266, 0.01231, 0.7328, 0.1103, 0.8418, 0.02827, 0.8626, 0.03936, 0.85, 0.15, 0.6174, 0.2975, 0.5504, 0.3833, 0.6134, 0.2842, 0.7092, 0.3846, 0.7092, 0.3846, 0.6292, 0.3224, 0.7092, 0.3846, 0.7092, 0.3846, 0.6292, 0.3224, 0.7092, 0.3846, 0.6167, 0.4496, 0.6292, 0.3224, 0.6807, 0.02144, 0.6959, 0.1194, 0.6898, 0.1227, 0.873, 0.0449, 0.8833, 0.05045, 0.8741, 0.1837, 0.8833, 0.05045, 0.8806, 0.1959, 0.8741, 0.1837, 0.8626, 0.03936, 0.873, 0.0449, 0.8631, 0.1661, 0.7092, 0.3846, 0.7092, 0.3846, 0.6292, 0.3224, 0.7603, 0.1097, 0.7968, 0.01461, 0.7638, 0.11, 0.7638, 0.11, 0.7968, 0.01461, 0.7707, 0.1107, 0.7092, 0.3846, 0.7092, 0.3846, 0.6292, 0.3224, 0.7092, 0.3846, 0.7092, 0.3846, 0.6292, 0.3224, 0.7092, 0.3846, 0.7092, 0.3846, 0.6292, 0.3224, 0.6292, 0.3224, 0.7092, 0.3846, 0.6292, 0.3224, 0.85, 0.15, 0.8446, 0.1457, 0.8418, 0.02827, 0.8446, 0.1457, 0.8392, 0.1413, 0.8418, 0.02827, 0.8392, 0.1413, 0.8285, 0.1325, 0.8418, 0.02827, 0.8285, 0.1325, 0.7975, 0.1174, 0.8418, 0.02827, 0.7975, 0.1174, 0.7925, 0.1159, 0.8193, 0.02144, 0.7925, 0.1159, 0.7875, 0.1144, 0.8193, 0.02144, 0.7875, 0.1144, 0.7825, 0.1129, 0.8193, 0.02144, 0.7825, 0.1129, 0.7776, 0.1114, 0.8193, 0.02144, 0.7776, 0.1114, 0.7707, 0.1107, 0.7968, 0.01461, 0.8587, 0.1608, 0.85, 0.15, 0.8626, 0.03936, 0.8587, 0.1608, 0.8626, 0.03936, 0.8631, 0.1661, 0.8741, 0.1837, 0.8631, 0.1661, 0.873, 0.0449, 0.6984, 0.3813, 0.6992, 0.3816, 0.6715, 0.3675, 0.6992, 0.3816, 0.7025, 0.3826, 0.6661, 0.3631, 0.6959, 0.3806, 0.6959, 0.3806, 0.6715, 0.3675, 0.6959, 0.3806, 0.6959, 0.3806, 0.6715, 0.3675, 0.6715, 0.3675, 0.6959, 0.3806, 0.6959, 0.3806, 0.6959, 0.3806, 0.6959, 0.3806, 0.6715, 0.3675, 0.6715, 0.3675, 0.6959, 0.3806, 0.6715, 0.3675, 0.6929, 0.379, 0.6959, 0.3806, 0.6776, 0.3708, 0.6959, 0.3806, 0.6959, 0.3806, 0.6715, 0.3675, 0.6776, 0.3708, 0.6715, 0.3675, 0.6715, 0.3675, 0.6959, 0.3806, 0.6959, 0.3806, 0.6715, 0.3675, 0.6959, 0.3806, 0.6715, 0.3675, 0.6715, 0.3675, 0.6959, 0.3806, 0.6715, 0.3675, 0.6715, 0.3675, 0.6898, 0.3773, 0.6929, 0.379, 0.6776, 0.3708, 0.6715, 0.3675, 0.6776, 0.3708, 0.6959, 0.3806, 0.6852, 0.3749, 0.6867, 0.3757, 0.6837, 0.3741, 0.6867, 0.3757, 0.6898, 0.3773, 0.6837, 0.3741, 0.6776, 0.3708, 0.6837, 0.3741, 0.6898, 0.3773, 0.6959, 0.3806, 0.6976, 0.3811, 0.6715, 0.3675, 0.6715, 0.3675, 0.6959, 0.3806, 0.6715, 0.3675, 0.6976, 0.3811, 0.6984, 0.3813, 0.6715, 0.3675, 0.6715, 0.3675, 0.6959, 0.3806, 0.6715, 0.3675, 0.6959, 0.3806, 0.6715, 0.3675, 0.6715, 0.3675, 0.6661, 0.3631, 0.6715, 0.3675, 0.6992, 0.3816, 0.6715, 0.3675, 0.6715, 0.3675, 0.6984, 0.3813, 0.6457, 0.3446, 0.6554, 0.3543, 0.7025, 0.3826, 0.6554, 0.3543, 0.6661, 0.3631, 0.7025, 0.3826, 0.6457, 0.3446, 0.7025, 0.3826, 0.7059, 0.3836, 0.6292, 0.3224, 0.6369, 0.3339, 0.7092, 0.3846, 0.6369, 0.3339, 0.6457, 0.3446, 0.7059, 0.3836, 0.7092, 0.3846, 0.6369, 0.3339, 0.7059, 0.3836, 0.6292, 0.3224, 0.6292, 0.3224, 0.7092, 0.3846, 0.6292, 0.3224, 0.6292, 0.3224, 0.7092, 0.3846, 0.6292, 0.3224, 0.7092, 0.3846, 0.7092, 0.3846, 0.6292, 0.3224, 0.6292, 0.3224, 0.7092, 0.3846, 0.6292, 0.3224, 0.6292, 0.3224, 0.7092, 0.3846, 0.6292, 0.3224, 0.6292, 0.3224, 0.7092, 0.3846, 0.6292, 0.3224, 0.7092, 0.3846, 0.7092, 0.3846, 0.6292, 0.3224, 0.7092, 0.3846, 0.7092, 0.3846, 0.6582, 0.02827, 0.6898, 0.1227, 0.6837, 0.1259, 0.6582, 0.02827, 0.6837, 0.1259, 0.6776, 0.1292, 0.6134, 0.2842, 0.5504, 0.3833, 0.6114, 0.2776, 0.6374, 0.03936, 0.6776, 0.1292, 0.6715, 0.1325, 0.5338, 0.3522, 0.611, 0.2741, 0.6114, 0.2776, 0.6134, 0.2842, 0.6154, 0.2908, 0.6174, 0.2975, 0.6107, 0.2707, 0.611, 0.2741, 0.5338, 0.3522, 0.5338, 0.3522, 0.6103, 0.2672, 0.6107, 0.2707, 0.627, 0.0449, 0.6715, 0.1325, 0.6661, 0.1369, 0.627, 0.0449, 0.6661, 0.1369, 0.65, 0.15, 0.6103, 0.2672, 0.5283, 0.3418, 0.61, 0.2638, 0.6093, 0.2569, 0.61, 0.2638, 0.5283, 0.3418, 0.7891, 0.6313, 0.7969, 0.6313, 0.7969, 0.8687, 0.7695, 0.8687, 0.7578, 0.8687, 0.7578, 0.6313, 0.5547, 0.8687, 0.5488, 0.8687, 0.5664, 0.6313, 0.5488, 0.8687, 0.543, 0.8687, 0.5547, 0.6313, 0.5371, 0.8687, 0.5312, 0.8687, 0.5312, 0.6313, 0.5156, 0.8687, 0.5117, 0.8687, 0.5117, 0.6313, 0.5117, 0.8687, 0.5078, 0.8687, 0.5078, 0.6313, 0.4805, 0.6313, 0.4922, 0.6313, 0.4922, 0.8687, 0.4531, 0.8687, 0.4375, 0.8687, 0.4375, 0.6313, 0.4141, 0.6313, 0.4219, 0.6313, 0.4219, 0.8687, 0.2266, 0.6313, 0.2305, 0.6313, 0.2305, 0.8687, 0.2305, 0.6313, 0.2344, 0.6313, 0.2344, 0.8687, 0.2227, 0.8687, 0.2227, 0.6313, 0.2266, 0.6313, 0.1758, 0.8687, 0.1641, 0.8687, 0.1641, 0.6313, 0.1641, 0.8687, 0.1641, 0.8687, 0.1641, 0.6313, 0.1641, 0.8687, 0.1641, 0.8687, 0.1641, 0.6313, 0.1641, 0.8687, 0.1641, 0.8687, 0.1641, 0.6313, 0.1641, 0.8687, 0.1641, 0.8687, 0.1641, 0.6313, 0.1641, 0.8687, 0.1641, 0.8687, 0.1641, 0.6313, 0.09375, 0.6313, 0.09375, 0.6313, 0.09375, 0.8687, 0.09375, 0.6313, 0.09375, 0.6313, 0.09375, 0.8687, 0.09375, 0.6313, 0.09375, 0.6313, 0.09375, 0.8687, 0.09375, 0.8687, 0.09375, 0.8687, 0.09375, 0.6313, 0.09375, 0.8687, 0.09375, 0.8687, 0.09375, 0.6313, 0.09375, 0.8687, 0.09375, 0.8687, 0.09375, 0.6313, 0.08594, 0.8687, 0.07812, 0.8687, 0.07812, 0.6313, 0.07422, 0.8687, 0.07031, 0.8687, 0.07031, 0.6313, 0.07617, 0.8687, 0.07422, 0.8687, 0.07422, 0.6313, 0.06641, 0.6313, 0.07031, 0.6313, 0.07031, 0.8687, 0.0625, 0.6313, 0.0625, 0.6313, 0.0625, 0.8687, 0.0625, 0.8687, 0.0625, 0.8687, 0.0625, 0.6313, 0.05859, 0.6313, 0.05957, 0.6313, 0.05957, 0.8687, 0.06055, 0.6313, 0.0625, 0.6313, 0.0625, 0.8687, 0.05957, 0.6313, 0.06055, 0.6313, 0.06055, 0.8687, 0.05078, 0.8687, 0.04688, 0.8687, 0.04688, 0.6313, 0.04688, 0.8687, 0.04688, 0.8687, 0.04688, 0.6313, 0.04688, 0.8687, 0.04688, 0.8687, 0.04688, 0.6313, 0.04688, 0.8687, 0.04688, 0.8687, 0.04688, 0.6313, 0.04688, 0.8687, 0.04688, 0.8687, 0.04688, 0.6313, 0.04688, 0.8687, 0.04688, 0.6313, 0.04688, 0.6313, 0.03906, 0.6313, 0.04688, 0.6313, 0.04688, 0.8687, 0.03516, 0.6313, 0.03906, 0.6313, 0.03906, 0.8687])
me_world_meshshape.use_remesh_fix_poles = True
me_world_meshshape.use_remesh_preserve_attributes = False
me_world_meshshape.use_mirror_vertex_groups = False
me_world_meshshape.update()
me_deliveryzone_boxshape = bpy.data.meshes.new('DeliveryZone.BoxShape')
me_deliveryzone_boxshape.from_pydata([(-1.75, -3.0, -0.5), (-1.75, -3.0, 0.5), (-1.75, 3.0, -0.5), (-1.75, 3.0, 0.5), (1.75, -3.0, -0.5), (1.75, -3.0, 0.5), (1.75, 3.0, -0.5), (1.75, 3.0, 0.5)], [], [(1, 2, 0), (3, 6, 2), (7, 4, 6), (5, 0, 4), (6, 0, 2), (3, 5, 7), (1, 3, 2), (3, 7, 6), (7, 5, 4), (5, 1, 0), (6, 4, 0), (3, 1, 5)])
_uv = me_deliveryzone_boxshape.uv_layers.new(name='UVMap')
_uv.uv.foreach_set('vector', [0.625, 0.0, 0.375, 0.25, 0.375, 0.0, 0.625, 0.25, 0.375, 0.5, 0.375, 0.25, 0.625, 0.5, 0.375, 0.75, 0.375, 0.5, 0.625, 0.75, 0.375, 1.0, 0.375, 0.75, 0.375, 0.5, 0.125, 0.75, 0.125, 0.5, 0.875, 0.5, 0.625, 0.75, 0.625, 0.5, 0.625, 0.0, 0.625, 0.25, 0.375, 0.25, 0.625, 0.25, 0.625, 0.5, 0.375, 0.5, 0.625, 0.5, 0.625, 0.75, 0.375, 0.75, 0.625, 0.75, 0.625, 1.0, 0.375, 1.0, 0.375, 0.5, 0.375, 0.75, 0.125, 0.75, 0.875, 0.5, 0.875, 0.75, 0.625, 0.75])
me_deliveryzone_boxshape.use_remesh_fix_poles = True
me_deliveryzone_boxshape.use_remesh_preserve_attributes = False
me_deliveryzone_boxshape.use_mirror_vertex_groups = False
me_deliveryzone_boxshape.update()

# ---- objects
ob_world_meshshape = bpy.data.objects.new('World.MeshShape', me_world_meshshape)
ob_deliveryzone_boxshape = bpy.data.objects.new('DeliveryZone.BoxShape', me_deliveryzone_boxshape)

# ---- transforms, parenting, visibility, modifiers, constraints
ob_world_meshshape.location = (0.0, 0.0, 0.0)
ob_world_meshshape.lineart.crease_threshold = 0.0
ob_deliveryzone_boxshape.location = (0.0, 0.0, 0.0)
ob_deliveryzone_boxshape.lineart.crease_threshold = 0.0

# ---- collection membership
col_collection.objects.link(ob_world_meshshape)
col_collection.objects.link(ob_deliveryzone_boxshape)

# ---- scene / render settings (as saved in the file)
scene.frame_start = 1; scene.frame_end = 250; scene.frame_set(1)
scene.render.engine = 'BLENDER_EEVEE_NEXT'
scene.cycles.use_denoising = False
scene.cycles.samples = 128
scene.cycles.sampling_pattern = 'TABULATED_SOBOL'
scene.cycles.use_adaptive_sampling = False
scene.cycles.use_light_tree = False
scene.view_settings.view_transform = 'Filmic'
bpy.context.view_layer.update()

# ---- added for rendering (the .blend has no active camera and no usable light): camera, sun
cam_auto = bpy.data.cameras.new('AutoCamera')
cam_auto.lens = 50.0
cam_auto.sensor_width = 36.0
cam_auto.clip_end = 1000.0
ob_auto_camera = bpy.data.objects.new('AutoCamera', cam_auto)
scene.collection.objects.link(ob_auto_camera)
ob_auto_camera.location = (45.9868, -59.025, 52.1896)
ob_auto_camera.rotation_euler = (1.09748, -7.21219e-08, 0.694738)
scene.camera = ob_auto_camera
light_auto_sun = bpy.data.lights.new('AutoSun', 'SUN')
light_auto_sun.energy = 3.0
light_auto_sun.angle = 0.0523599
ob_auto_sun = bpy.data.objects.new('AutoSun', light_auto_sun)
scene.collection.objects.link(ob_auto_sun)
ob_auto_sun.rotation_euler = (0.872665, 0.174533, 0.523599)
bpy.context.view_layer.update()
